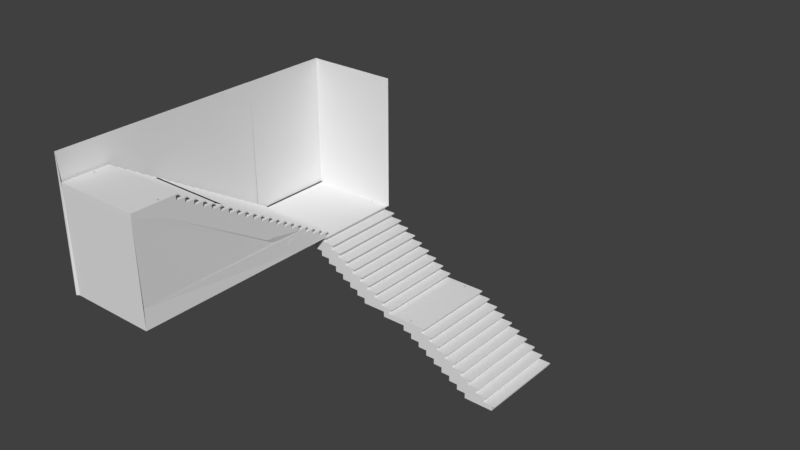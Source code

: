 # Source: Heidelberg_Treppenaufgang_halbiert.blend  (saved by Blender 2.79.7; exported with 4.5.12 LTS)
import bpy
from mathutils import Matrix  # noqa: F401  (used for matrix-valued properties, if any)

bpy.ops.wm.read_factory_settings(use_empty=True)
scene = bpy.context.scene
scene.name = 'Scene'

# ---- collections
col_collection_1 = bpy.data.collections.new('Collection 1'); scene.collection.children.link(col_collection_1)

# ---- materials (node trees are filled in below, after node groups)
mat_material = bpy.data.materials.new('Material')
mat_material.alpha_threshold = 0.0
mat_material.use_transparent_shadow = False
mat_material.roughness = 0.5
mat_material.line_color = (0.0, 0.0, 0.0, 1.0)

# ---- material node trees

# ---- world
world_world = bpy.data.worlds.new('World'); scene.world = world_world
world_world.color = (0.05088, 0.05088, 0.05088)
world_world.use_sun_shadow = False
world_world.sun_shadow_jitter_overblur = 0.0

# ---- meshes
me_cube = bpy.data.meshes.new('Cube')
me_cube.from_pydata([(0.5, 1.5, -0.09), (0.5, -1.5, -0.09), (-0.5, -1.5, -0.09), (-0.5, 1.5, -0.09), (-0.8, 1.5, 0.27), (-0.8, -1.5, 0.27), (-0.5, -1.5, 0.09), (-0.5, 1.5, 0.09), (-0.3167, -1.36, 0.27), (-0.2833, -1.36, 0.27), (0.5, 1.5, 0.054), (0.5, -1.5, 0.054), (-0.2833, 1.35, 0.27), (-0.3167, 1.35, 0.27), (0.3, 1.35, 0.27), (0.6, 1.5, 0.054), (0.6, 1.5, 0.09), (0.6, -1.5, 0.054), (0.6, -1.5, 0.09), (0.3, 1.4, 0.27), (-0.2833, -1.4, 0.27), (0.6, 1.4, 0.09), (-0.3167, -1.4, 0.27), (0.3, -1.5, 0.27), (0.3, -1.5, 0.234), (0.3, 1.5, 0.234), (0.2, -1.5, 0.234), (-0.01667, 1.4, 0.09), (0.01667, 1.4, 0.09), (-0.01667, -1.4, 0.09), (0.01667, -1.4, 0.09), (-0.2833, 1.4, 0.27), (0.3, 1.5, 0.27), (0.6, 1.35, 0.09), (0.01667, 1.35, 0.09), (-0.01667, 1.35, 0.09), (-0.3167, 1.4, 0.27), (0.2, 1.5, 0.234), (0.01667, -1.36, 0.09), (-0.01667, -1.36, 0.09), (0.2, 1.5, 0.09), (-0.8, 1.5, 0.09), (0.2, -1.5, 0.09), (-0.8, -1.5, 0.09), (-0.1, 1.5, 0.27), (-0.1, -1.5, 0.27), (-1.1, -1.5, 0.27), (-1.1, 1.5, 0.27), (-1.4, 1.5, 0.63), (-1.4, -1.5, 0.63), (-1.1, -1.5, 0.45), (-1.1, 1.5, 0.45), (-0.9167, -1.36, 0.63), (-0.8833, -1.36, 0.63), (-0.1, 1.5, 0.414), (-0.1, -1.5, 0.414), (-0.8833, 1.35, 0.63), (-0.9167, 1.35, 0.63), (-0.3, 1.35, 0.63), (-5.96e-08, 1.5, 0.414), (-5.96e-08, 1.5, 0.45), (-5.364e-07, -1.5, 0.414), (-5.96e-07, -1.5, 0.45), (-0.3, 1.4, 0.63), (-0.8833, -1.4, 0.63), (-2.384e-07, 1.4, 0.45), (-0.9167, -1.4, 0.63), (-0.3, -1.5, 0.63), (-0.3, -1.5, 0.594), (-0.3, 1.5, 0.594), (-0.4, -1.5, 0.594), (-0.6167, 1.4, 0.45), (-0.5833, 1.4, 0.45), (-0.6167, -1.4, 0.45), (-0.5833, -1.4, 0.45), (-0.8833, 1.4, 0.63), (-0.3, 1.5, 0.63), (-2.98e-07, 1.35, 0.45), (-0.5833, 1.35, 0.45), (-0.6167, 1.35, 0.45), (-0.9167, 1.4, 0.63), (-0.4, 1.5, 0.594), (-0.5833, -1.36, 0.45), (-0.6167, -1.36, 0.45), (-0.4, 1.5, 0.45), (-1.4, 1.5, 0.45), (-0.4, -1.5, 0.45), (-1.4, -1.5, 0.45), (-0.7, 1.5, 0.63), (-0.7, -1.5, 0.63), (-1.7, -1.5, 0.63), (-1.7, 1.5, 0.63), (-2.0, 1.5, 0.99), (-2.0, -1.5, 0.99), (-1.7, -1.5, 0.81), (-1.7, 1.5, 0.81), (-1.517, -1.36, 0.99), (-1.483, -1.36, 0.99), (-0.7, 1.5, 0.774), (-0.7, -1.5, 0.774), (-1.483, 1.35, 0.99), (-1.517, 1.35, 0.99), (-0.9, 1.35, 0.99), (-0.6, 1.5, 0.774), (-0.6, 1.5, 0.81), (-0.6, -1.5, 0.774), (-0.6, -1.5, 0.81), (-0.9, 1.4, 0.99), (-1.483, -1.4, 0.99), (-0.6, 1.4, 0.81), (-1.517, -1.4, 0.99), (-0.9, -1.5, 0.99), (-0.9, -1.5, 0.954), (-0.9, 1.5, 0.954), (-1.0, -1.5, 0.954), (-1.217, 1.4, 0.81), (-1.183, 1.4, 0.81), (-1.217, -1.4, 0.81), (-1.183, -1.4, 0.81), (-1.483, 1.4, 0.99), (-0.9, 1.5, 0.99), (-0.6, 1.35, 0.81), (-1.183, 1.35, 0.81), (-1.217, 1.35, 0.81), (-1.517, 1.4, 0.99), (-1.0, 1.5, 0.954), (-1.183, -1.36, 0.81), (-1.217, -1.36, 0.81), (-1.0, 1.5, 0.81), (-2.0, 1.5, 0.81), (-1.0, -1.5, 0.81), (-2.0, -1.5, 0.81), (-1.3, 1.5, 0.99), (-1.3, -1.5, 0.99), (-2.3, -1.5, 0.99), (-2.3, 1.5, 0.99), (-2.6, 1.5, 1.35), (-2.6, -1.5, 1.35), (-2.3, -1.5, 1.17), (-2.3, 1.5, 1.17), (-2.117, -1.36, 1.35), (-2.083, -1.36, 1.35), (-1.3, 1.5, 1.134), (-1.3, -1.5, 1.134), (-2.083, 1.35, 1.35), (-2.117, 1.35, 1.35), (-1.5, 1.35, 1.35), (-1.2, 1.5, 1.134), (-1.2, 1.5, 1.17), (-1.2, -1.5, 1.134), (-1.2, -1.5, 1.17), (-1.5, 1.4, 1.35), (-2.083, -1.4, 1.35), (-1.2, 1.4, 1.17), (-2.117, -1.4, 1.35), (-1.5, -1.5, 1.35), (-1.5, -1.5, 1.314), (-1.5, 1.5, 1.314), (-1.6, -1.5, 1.314), (-1.817, 1.4, 1.17), (-1.783, 1.4, 1.17), (-1.817, -1.4, 1.17), (-1.783, -1.4, 1.17), (-2.083, 1.4, 1.35), (-1.5, 1.5, 1.35), (-1.2, 1.35, 1.17), (-1.783, 1.35, 1.17), (-1.817, 1.35, 1.17), (-2.117, 1.4, 1.35), (-1.6, 1.5, 1.314), (-1.783, -1.36, 1.17), (-1.817, -1.36, 1.17), (-1.6, 1.5, 1.17), (-2.6, 1.5, 1.17), (-1.6, -1.5, 1.17), (-2.6, -1.5, 1.17), (-1.9, 1.5, 1.35), (-1.9, -1.5, 1.35), (-2.9, -1.5, 1.35), (-2.9, 1.5, 1.35), (-2.9, -1.5, 1.53), (-2.9, 1.5, 1.53), (-2.717, -1.36, 1.71), (-2.683, -1.36, 1.71), (-1.9, 1.5, 1.494), (-1.9, -1.5, 1.494), (-2.683, 1.35, 1.71), (-2.717, 1.35, 1.71), (-2.1, 1.35, 1.71), (-1.8, 1.5, 1.494), (-1.8, 1.5, 1.53), (-1.8, -1.5, 1.494), (-1.8, -1.5, 1.53), (-2.1, 1.4, 1.71), (-2.683, -1.4, 1.71), (-1.8, 1.4, 1.53), (-2.717, -1.4, 1.71), (-2.1, -1.5, 1.71), (-2.1, -1.5, 1.674), (-2.1, 1.5, 1.674), (-2.2, -1.5, 1.674), (-2.417, 1.4, 1.53), (-2.383, 1.4, 1.53), (-2.417, -1.4, 1.53), (-2.383, -1.4, 1.53), (-2.683, 1.4, 1.71), (-2.1, 1.5, 1.71), (-1.8, 1.35, 1.53), (-2.383, 1.35, 1.53), (-2.417, 1.35, 1.53), (-2.717, 1.4, 1.71), (-2.2, 1.5, 1.674), (-2.383, -1.36, 1.53), (-2.417, -1.36, 1.53), (-2.2, 1.5, 1.53), (-2.2, -1.5, 1.53), (-3.7, -1.5, 1.71), (-3.7, 1.5, 1.71), (-3.7, -1.5, 1.53), (-3.7, 1.5, 1.53), (-3.5, 1.5, 1.71), (-3.5, -1.5, 1.71), (-4.5, -1.5, 1.71), (-4.5, 1.5, 1.71), (-4.8, 1.5, 2.07), (-4.8, -1.5, 2.07), (-4.5, -1.5, 1.89), (-4.5, 1.5, 1.89), (-4.317, -1.36, 2.07), (-4.283, -1.36, 2.07), (-3.5, 1.5, 1.854), (-3.5, -1.5, 1.854), (-4.283, 1.35, 2.07), (-4.317, 1.35, 2.07), (-3.7, 1.35, 2.07), (-3.4, 1.5, 1.854), (-3.4, 1.5, 1.89), (-3.4, -1.5, 1.854), (-3.4, -1.5, 1.89), (-3.7, 1.4, 2.07), (-4.283, -1.4, 2.07), (-3.4, 1.4, 1.89), (-4.317, -1.4, 2.07), (-3.7, -1.5, 2.07), (-3.7, -1.5, 2.034), (-3.7, 1.5, 2.034), (-3.8, -1.5, 2.034), (-4.017, 1.4, 1.89), (-3.983, 1.4, 1.89), (-4.017, -1.4, 1.89), (-3.983, -1.4, 1.89), (-4.283, 1.4, 2.07), (-3.7, 1.5, 2.07), (-3.4, 1.35, 1.89), (-3.983, 1.35, 1.89), (-4.017, 1.35, 1.89), (-4.317, 1.4, 2.07), (-3.8, 1.5, 2.034), (-3.983, -1.36, 1.89), (-4.017, -1.36, 1.89), (-3.8, 1.5, 1.89), (-4.8, 1.5, 1.89), (-3.8, -1.5, 1.89), (-4.8, -1.5, 1.89), (-4.1, 1.5, 2.07), (-4.1, -1.5, 2.07), (-5.1, -1.5, 2.07), (-5.1, 1.5, 2.07), (-5.4, 1.5, 2.43), (-5.4, -1.5, 2.43), (-5.1, -1.5, 2.25), (-5.1, 1.5, 2.25), (-4.917, -1.36, 2.43), (-4.883, -1.36, 2.43), (-4.1, 1.5, 2.214), (-4.1, -1.5, 2.214), (-4.883, 1.35, 2.43), (-4.917, 1.35, 2.43), (-4.3, 1.35, 2.43), (-4.0, 1.5, 2.214), (-4.0, 1.5, 2.25), (-4.0, -1.5, 2.214), (-4.0, -1.5, 2.25), (-4.3, 1.4, 2.43), (-4.883, -1.4, 2.43), (-4.0, 1.4, 2.25), (-4.917, -1.4, 2.43), (-4.3, -1.5, 2.43), (-4.3, -1.5, 2.394), (-4.3, 1.5, 2.394), (-4.4, -1.5, 2.394), (-4.617, 1.4, 2.25), (-4.583, 1.4, 2.25), (-4.617, -1.4, 2.25), (-4.583, -1.4, 2.25), (-4.883, 1.4, 2.43), (-4.3, 1.5, 2.43), (-4.0, 1.35, 2.25), (-4.583, 1.35, 2.25), (-4.617, 1.35, 2.25), (-4.917, 1.4, 2.43), (-4.4, 1.5, 2.394), (-4.583, -1.36, 2.25), (-4.617, -1.36, 2.25), (-4.4, 1.5, 2.25), (-5.4, 1.5, 2.25), (-4.4, -1.5, 2.25), (-5.4, -1.5, 2.25), (-4.7, 1.5, 2.43), (-4.7, -1.5, 2.43), (-5.7, -1.5, 2.43), (-5.7, 1.5, 2.43), (-6.0, 1.5, 2.79), (-6.0, -1.5, 2.79), (-5.7, -1.5, 2.61), (-5.7, 1.5, 2.61), (-5.517, -1.36, 2.79), (-5.483, -1.36, 2.79), (-4.7, 1.5, 2.574), (-4.7, -1.5, 2.574), (-5.483, 1.35, 2.79), (-5.517, 1.35, 2.79), (-4.9, 1.35, 2.79), (-4.6, 1.5, 2.574), (-4.6, 1.5, 2.61), (-4.6, -1.5, 2.574), (-4.6, -1.5, 2.61), (-4.9, 1.4, 2.79), (-5.483, -1.4, 2.79), (-4.6, 1.4, 2.61), (-5.517, -1.4, 2.79), (-4.9, -1.5, 2.79), (-4.9, -1.5, 2.754), (-4.9, 1.5, 2.754), (-5.0, -1.5, 2.754), (-5.217, 1.4, 2.61), (-5.183, 1.4, 2.61), (-5.217, -1.4, 2.61), (-5.183, -1.4, 2.61), (-5.483, 1.4, 2.79), (-4.9, 1.5, 2.79), (-4.6, 1.35, 2.61), (-5.183, 1.35, 2.61), (-5.217, 1.35, 2.61), (-5.517, 1.4, 2.79), (-5.0, 1.5, 2.754), (-5.183, -1.36, 2.61), (-5.217, -1.36, 2.61), (-5.0, 1.5, 2.61), (-6.0, 1.5, 2.61), (-5.0, -1.5, 2.61), (-6.0, -1.5, 2.61), (-5.3, 1.5, 2.79), (-5.3, -1.5, 2.79), (-6.3, -1.5, 2.79), (-6.3, 1.5, 2.79), (-6.6, 1.5, 3.15), (-6.6, -1.5, 3.15), (-6.3, -1.5, 2.97), (-6.3, 1.5, 2.97), (-6.117, -1.36, 3.15), (-6.083, -1.36, 3.15), (-5.3, 1.5, 2.934), (-5.3, -1.5, 2.934), (-6.083, 1.35, 3.15), (-6.117, 1.35, 3.15), (-5.5, 1.35, 3.15), (-5.2, 1.5, 2.934), (-5.2, 1.5, 2.97), (-5.2, -1.5, 2.934), (-5.2, -1.5, 2.97), (-5.5, 1.4, 3.15), (-6.083, -1.4, 3.15), (-5.2, 1.4, 2.97), (-6.117, -1.4, 3.15), (-5.5, -1.5, 3.15), (-5.5, -1.5, 3.114), (-5.5, 1.5, 3.114), (-5.6, -1.5, 3.114), (-5.817, 1.4, 2.97), (-5.783, 1.4, 2.97), (-5.817, -1.4, 2.97), (-5.783, -1.4, 2.97), (-6.083, 1.4, 3.15), (-5.5, 1.5, 3.15), (-5.2, 1.35, 2.97), (-5.783, 1.35, 2.97), (-5.817, 1.35, 2.97), (-6.117, 1.4, 3.15), (-5.6, 1.5, 3.114), (-5.783, -1.36, 2.97), (-5.817, -1.36, 2.97), (-5.6, 1.5, 2.97), (-6.6, 1.5, 2.97), (-5.6, -1.5, 2.97), (-6.6, -1.5, 2.97), (-5.9, 1.5, 3.15), (-5.9, -1.5, 3.15), (-6.9, -1.5, 3.15), (-6.9, 1.5, 3.15), (-6.9, -1.5, 3.33), (-6.9, 1.5, 3.33), (-6.717, -1.36, 3.51), (-6.683, -1.36, 3.51), (-5.9, 1.5, 3.294), (-5.9, -1.5, 3.294), (-6.683, 1.35, 3.51), (-6.717, 1.35, 3.51), (-6.1, 1.35, 3.51), (-5.8, 1.5, 3.294), (-5.8, 1.5, 3.33), (-5.8, -1.5, 3.294), (-5.8, -1.5, 3.33), (-6.1, 1.4, 3.51), (-6.683, -1.4, 3.51), (-5.8, 1.4, 3.33), (-6.717, -1.4, 3.51), (-6.1, -1.5, 3.51), (-6.1, -1.5, 3.474), (-6.1, 1.5, 3.474), (-6.2, -1.5, 3.474), (-6.417, 1.4, 3.33), (-6.383, 1.4, 3.33), (-6.417, -1.4, 3.33), (-6.383, -1.4, 3.33), (-6.683, 1.4, 3.51), (-5.8, 1.35, 3.33), (-6.383, 1.35, 3.33), (-6.417, 1.35, 3.33), (-6.717, 1.4, 3.51), (-6.2, 1.5, 3.474), (-6.383, -1.36, 3.33), (-6.417, -1.36, 3.33), (-6.2, 1.5, 3.33), (-6.2, -1.5, 3.33), (-9.096, -1.5, 3.33), (-9.096, -1.5, 3.51), (-9.096, 1.5, 3.33), (-9.106, -1.491, 3.509), (-6.106, -1.491, 3.509), (-9.106, -2.791, 3.869), (-6.106, -2.791, 3.869), (-6.106, -2.491, 3.689), (-9.106, -2.491, 3.689), (-6.246, -2.307, 3.869), (-6.246, -2.274, 3.869), (-9.106, -1.491, 3.653), (-6.106, -1.491, 3.653), (-8.956, -2.274, 3.869), (-8.956, -2.307, 3.869), (-8.956, -1.691, 3.869), (-9.106, -1.391, 3.653), (-9.106, -1.391, 3.689), (-6.106, -1.391, 3.653), (-6.106, -1.391, 3.689), (-9.006, -1.691, 3.869), (-6.206, -2.274, 3.869), (-9.006, -1.391, 3.689), (-6.206, -2.307, 3.869), (-6.106, -1.691, 3.869), (-6.106, -1.691, 3.833), (-9.106, -1.691, 3.833), (-6.106, -1.791, 3.833), (-9.006, -2.007, 3.689), (-9.006, -1.974, 3.689), (-6.206, -2.007, 3.689), (-6.206, -1.974, 3.689), (-9.006, -2.274, 3.869), (-9.106, -1.691, 3.869), (-8.956, -1.391, 3.689), (-8.956, -1.974, 3.689), (-8.956, -2.007, 3.689), (-9.006, -2.307, 3.869), (-9.106, -1.791, 3.833), (-6.246, -1.974, 3.689), (-6.246, -2.007, 3.689), (-9.106, -1.791, 3.689), (-9.106, -2.791, 3.689), (-6.106, -1.791, 3.689), (-6.106, -2.791, 3.689), (-9.106, -2.091, 3.869), (-6.106, -2.091, 3.869), (-6.106, -3.091, 3.869), (-9.106, -3.091, 3.869), (-9.106, -3.391, 4.229), (-6.145, -3.391, 4.229), (-6.106, -3.091, 4.049), (-9.106, -3.091, 4.049), (-6.246, -2.907, 4.229), (-6.246, -2.874, 4.229), (-9.106, -2.091, 4.013), (-6.106, -2.091, 4.013), (-8.956, -2.874, 4.229), (-8.956, -2.907, 4.229), (-8.956, -2.291, 4.229), (-9.106, -1.991, 4.013), (-9.106, -1.991, 4.049), (-6.106, -1.991, 4.013), (-6.106, -1.991, 4.049), (-9.006, -2.291, 4.229), (-6.206, -2.874, 4.229), (-9.006, -1.991, 4.049), (-6.206, -2.907, 4.229), (-6.106, -2.291, 4.229), (-6.106, -2.291, 4.193), (-9.106, -2.291, 4.193), (-6.106, -2.391, 4.193), (-9.006, -2.607, 4.049), (-9.006, -2.574, 4.049), (-6.206, -2.607, 4.049), (-6.206, -2.574, 4.049), (-9.006, -2.874, 4.229), (-9.106, -2.291, 4.229), (-8.956, -1.991, 4.049), (-8.956, -2.574, 4.049), (-8.956, -2.607, 4.049), (-9.006, -2.907, 4.229), (-9.106, -2.391, 4.193), (-6.246, -2.574, 4.049), (-6.246, -2.607, 4.049), (-9.106, -2.391, 4.049), (-9.106, -3.391, 4.049), (-6.106, -2.391, 4.049), (-6.145, -3.391, 4.049), (-9.106, -2.691, 4.229), (-6.106, -2.691, 4.229), (-6.145, -3.691, 4.229), (-9.106, -3.691, 4.229), (-9.106, -3.991, 4.589), (-6.106, -3.991, 4.589), (-6.106, -3.691, 4.409), (-9.106, -3.691, 4.409), (-6.246, -3.507, 4.589), (-6.246, -3.474, 4.589), (-9.106, -2.691, 4.373), (-6.106, -2.691, 4.373), (-8.956, -3.474, 4.589), (-8.956, -3.507, 4.589), (-8.956, -2.891, 4.589), (-9.106, -2.591, 4.373), (-9.106, -2.591, 4.409), (-6.106, -2.591, 4.373), (-6.106, -2.591, 4.409), (-9.006, -2.891, 4.589), (-6.206, -3.474, 4.589), (-9.006, -2.591, 4.409), (-6.206, -3.507, 4.589), (-6.106, -2.891, 4.589), (-6.106, -2.891, 4.553), (-9.106, -2.891, 4.553), (-6.106, -2.991, 4.553), (-9.006, -3.207, 4.409), (-9.006, -3.174, 4.409), (-6.206, -3.207, 4.409), (-6.206, -3.174, 4.409), (-9.006, -3.474, 4.589), (-9.106, -2.891, 4.589), (-8.956, -2.591, 4.409), (-8.956, -3.174, 4.409), (-8.956, -3.207, 4.409), (-9.006, -3.507, 4.589), (-9.106, -2.991, 4.553), (-6.246, -3.174, 4.409), (-6.246, -3.207, 4.409), (-9.106, -2.991, 4.409), (-9.106, -3.991, 4.409), (-6.106, -2.991, 4.409), (-6.106, -3.991, 4.409), (-9.106, -3.291, 4.589), (-6.106, -3.291, 4.589), (-6.106, -4.291, 4.589), (-9.106, -4.291, 4.589), (-9.106, -4.591, 4.949), (-6.106, -4.591, 4.949), (-6.106, -4.291, 4.769), (-9.106, -4.291, 4.769), (-6.246, -4.107, 4.949), (-6.246, -4.074, 4.949), (-9.106, -3.291, 4.733), (-6.106, -3.291, 4.733), (-8.956, -4.074, 4.949), (-8.956, -4.107, 4.949), (-8.956, -3.491, 4.949), (-9.106, -3.191, 4.733), (-9.106, -3.191, 4.769), (-6.106, -3.191, 4.733), (-6.106, -3.191, 4.769), (-9.006, -3.491, 4.949), (-6.206, -4.074, 4.949), (-9.006, -3.191, 4.769), (-6.206, -4.107, 4.949), (-6.106, -3.491, 4.949), (-6.106, -3.491, 4.913), (-9.106, -3.491, 4.913), (-6.106, -3.591, 4.913), (-9.006, -3.807, 4.769), (-9.006, -3.774, 4.769), (-6.206, -3.807, 4.769), (-6.206, -3.774, 4.769), (-9.006, -4.074, 4.949), (-9.106, -3.491, 4.949), (-8.956, -3.191, 4.769), (-8.956, -3.774, 4.769), (-8.956, -3.807, 4.769), (-9.006, -4.107, 4.949), (-9.106, -3.591, 4.913), (-6.246, -3.774, 4.769), (-6.246, -3.807, 4.769), (-9.106, -3.591, 4.769), (-9.106, -4.591, 4.769), (-6.106, -3.591, 4.769), (-6.106, -4.591, 4.769), (-9.106, -3.891, 4.949), (-6.106, -3.891, 4.949), (-6.106, -4.891, 4.949), (-9.106, -4.891, 4.949), (-9.106, -5.191, 5.309), (-6.106, -5.191, 5.309), (-6.106, -4.891, 5.129), (-9.106, -4.891, 5.129), (-6.246, -4.707, 5.309), (-6.246, -4.674, 5.309), (-9.106, -3.891, 5.093), (-6.106, -3.891, 5.093), (-8.956, -4.674, 5.309), (-8.956, -4.707, 5.309), (-8.956, -4.091, 5.309), (-9.106, -3.791, 5.093), (-9.106, -3.791, 5.129), (-6.106, -3.791, 5.093), (-6.106, -3.791, 5.129), (-9.006, -4.091, 5.309), (-6.206, -4.674, 5.309), (-9.006, -3.791, 5.129), (-6.206, -4.707, 5.309), (-6.106, -4.091, 5.309), (-6.106, -4.091, 5.273), (-9.106, -4.091, 5.273), (-6.106, -4.191, 5.273), (-9.006, -4.407, 5.129), (-9.006, -4.374, 5.129), (-6.206, -4.407, 5.129), (-6.206, -4.374, 5.129), (-9.006, -4.674, 5.309), (-9.106, -4.091, 5.309), (-8.956, -3.791, 5.129), (-8.956, -4.374, 5.129), (-8.956, -4.407, 5.129), (-9.006, -4.707, 5.309), (-9.106, -4.191, 5.273), (-6.246, -4.374, 5.129), (-6.246, -4.407, 5.129), (-9.106, -4.191, 5.129), (-9.106, -5.191, 5.129), (-6.106, -4.191, 5.129), (-6.106, -5.191, 5.129), (-9.046, 1.498, 3.503), (-6.046, 1.498, 3.503), (-6.046, 2.498, 3.503), (-9.046, 2.498, 3.503), (-9.106, -4.491, 5.309), (-6.106, -4.491, 5.309), (-6.106, -5.491, 5.309), (-9.106, -5.491, 5.309), (-9.106, -5.791, 5.669), (-6.106, -5.791, 5.669), (-6.106, -5.491, 5.489), (-9.106, -5.491, 5.489), (-6.246, -5.307, 5.669), (-6.246, -5.274, 5.669), (-9.106, -4.491, 5.453), (-6.106, -4.491, 5.453), (-8.956, -5.274, 5.669), (-8.956, -5.307, 5.669), (-8.956, -4.691, 5.669), (-9.106, -4.391, 5.453), (-9.106, -4.391, 5.489), (-6.106, -4.391, 5.453), (-6.106, -4.391, 5.489), (-9.006, -4.691, 5.669), (-6.206, -5.274, 5.669), (-9.006, -4.391, 5.489), (-6.206, -5.307, 5.669), (-6.106, -4.691, 5.669), (-6.106, -4.691, 5.633), (-9.106, -4.691, 5.633), (-6.106, -4.791, 5.633), (-9.006, -5.007, 5.489), (-9.006, -4.974, 5.489), (-6.206, -5.007, 5.489), (-6.206, -4.974, 5.489), (-9.006, -5.274, 5.669), (-9.106, -4.691, 5.669), (-8.956, -4.391, 5.489), (-8.956, -4.974, 5.489), (-8.956, -5.007, 5.489), (-9.006, -5.307, 5.669), (-9.106, -4.791, 5.633), (-6.246, -4.974, 5.489), (-6.246, -5.007, 5.489), (-9.106, -4.791, 5.489), (-9.106, -5.791, 5.489), (-6.106, -4.791, 5.489), (-6.106, -5.791, 5.489), (-9.106, -5.091, 5.669), (-6.106, -5.091, 5.669), (-6.106, -6.091, 5.669), (-9.106, -6.091, 5.669), (-9.106, -6.391, 6.029), (-6.106, -6.391, 6.029), (-6.106, -6.091, 5.849), (-9.106, -6.091, 5.849), (-6.246, -5.907, 6.029), (-6.246, -5.874, 6.029), (-9.106, -5.091, 5.813), (-6.106, -5.091, 5.813), (-8.956, -5.874, 6.029), (-8.956, -5.907, 6.029), (-8.956, -5.291, 6.029), (-9.106, -4.991, 5.813), (-9.106, -4.991, 5.849), (-6.106, -4.991, 5.813), (-6.106, -4.991, 5.849), (-9.006, -5.291, 6.029), (-6.206, -5.874, 6.029), (-9.006, -4.991, 5.849), (-6.206, -5.907, 6.029), (-6.106, -5.291, 6.029), (-6.106, -5.291, 5.993), (-9.106, -5.291, 5.993), (-6.106, -5.391, 5.993), (-9.006, -5.607, 5.849), (-9.006, -5.574, 5.849), (-6.206, -5.607, 5.849), (-6.206, -5.574, 5.849), (-9.006, -5.874, 6.029), (-9.106, -5.291, 6.029), (-8.956, -4.991, 5.849), (-8.956, -5.574, 5.849), (-8.956, -5.607, 5.849), (-9.006, -5.907, 6.029), (-9.106, -5.391, 5.993), (-6.246, -5.574, 5.849), (-6.246, -5.607, 5.849), (-9.106, -5.391, 5.849), (-9.106, -6.391, 5.849), (-6.106, -5.391, 5.849), (-6.106, -6.391, 5.849), (-9.106, -5.691, 6.029), (-6.106, -5.691, 6.029), (-6.106, -6.691, 6.029), (-9.106, -6.691, 6.029), (-9.106, -6.991, 6.389), (-6.106, -6.991, 6.389), (-6.106, -6.691, 6.209), (-9.106, -6.691, 6.209), (-6.246, -6.507, 6.389), (-6.246, -6.474, 6.389), (-9.106, -5.691, 6.173), (-6.106, -5.691, 6.173), (-8.956, -6.474, 6.389), (-8.956, -6.507, 6.389), (-8.956, -5.891, 6.389), (-9.106, -5.591, 6.173), (-9.106, -5.591, 6.209), (-6.106, -5.591, 6.173), (-6.106, -5.591, 6.209), (-9.006, -5.891, 6.389), (-6.206, -6.474, 6.389), (-9.006, -5.591, 6.209), (-6.206, -6.507, 6.389), (-6.106, -5.891, 6.389), (-6.106, -5.891, 6.353), (-9.106, -5.891, 6.353), (-6.106, -5.991, 6.353), (-9.006, -6.207, 6.209), (-9.006, -6.174, 6.209), (-6.206, -6.207, 6.209), (-6.206, -6.174, 6.209), (-9.006, -6.474, 6.389), (-9.106, -5.891, 6.389), (-8.956, -5.591, 6.209), (-8.956, -6.174, 6.209), (-8.956, -6.207, 6.209), (-9.006, -6.507, 6.389), (-9.106, -5.991, 6.353), (-6.246, -6.174, 6.209), (-6.246, -6.207, 6.209), (-9.106, -5.991, 6.209), (-9.106, -6.991, 6.209), (-6.106, -5.991, 6.209), (-6.106, -6.991, 6.209), (-9.106, -6.291, 6.389), (-6.106, -6.291, 6.389), (-6.106, -7.291, 6.389), (-9.106, -7.291, 6.389), (-9.106, -7.591, 6.749), (-6.106, -7.591, 6.749), (-6.106, -7.291, 6.569), (-9.106, -7.291, 6.569), (-6.246, -7.107, 6.749), (-6.246, -7.074, 6.749), (-9.106, -6.291, 6.533), (-6.106, -6.291, 6.533), (-8.956, -7.074, 6.749), (-8.956, -7.107, 6.749), (-8.956, -6.491, 6.749), (-9.106, -6.191, 6.533), (-9.106, -6.191, 6.569), (-6.106, -6.191, 6.533), (-6.106, -6.191, 6.569), (-9.006, -6.491, 6.749), (-6.206, -7.074, 6.749), (-9.006, -6.191, 6.569), (-6.206, -7.107, 6.749), (-6.106, -6.491, 6.749), (-6.106, -6.491, 6.713), (-9.106, -6.491, 6.713), (-6.106, -6.591, 6.713), (-9.006, -6.807, 6.569), (-9.006, -6.774, 6.569), (-6.206, -6.807, 6.569), (-6.206, -6.774, 6.569), (-9.006, -7.074, 6.749), (-9.106, -6.491, 6.749), (-8.956, -6.191, 6.569), (-8.956, -6.774, 6.569), (-8.956, -6.807, 6.569), (-9.006, -7.107, 6.749), (-9.106, -6.591, 6.713), (-6.246, -6.774, 6.569), (-6.246, -6.807, 6.569), (-9.106, -6.591, 6.569), (-9.106, -7.591, 6.569), (-6.106, -6.591, 6.569), (-6.106, -7.591, 6.569), (-9.106, -6.891, 6.749), (-6.106, -6.891, 6.749), (-6.106, -7.891, 6.749), (-9.106, -7.891, 6.749), (-6.106, -7.891, 6.929), (-9.106, -7.891, 6.929), (-6.246, -7.707, 7.109), (-6.246, -7.674, 7.109), (-9.106, -6.891, 6.893), (-6.106, -6.891, 6.893), (-8.956, -7.674, 7.109), (-8.956, -7.707, 7.109), (-8.956, -7.091, 7.109), (-9.106, -6.791, 6.893), (-9.106, -6.791, 6.929), (-6.106, -6.791, 6.893), (-6.106, -6.791, 6.929), (-9.006, -7.091, 7.109), (-6.206, -7.674, 7.109), (-9.006, -6.791, 6.929), (-6.206, -7.707, 7.109), (-6.106, -7.091, 7.109), (-6.106, -7.091, 7.073), (-9.106, -7.091, 7.073), (-6.106, -7.191, 7.073), (-9.006, -7.407, 6.929), (-9.006, -7.374, 6.929), (-6.206, -7.407, 6.929), (-6.206, -7.374, 6.929), (-9.006, -7.674, 7.109), (-9.106, -7.091, 7.109), (-8.956, -6.791, 6.929), (-8.956, -7.374, 6.929), (-8.956, -7.407, 6.929), (-9.006, -7.707, 7.109), (-9.106, -7.191, 7.073), (-6.246, -7.374, 6.929), (-6.246, -7.407, 6.929), (-9.106, -7.191, 6.929), (-6.106, -7.191, 6.929), (-6.106, -8.691, 7.109), (-9.106, -8.691, 7.109), (-6.106, -8.691, 6.929), (-9.106, -8.691, 6.929), (-6.046, 2.798, 3.863), (-9.046, 2.798, 3.863), (-9.046, 2.498, 3.683), (-6.046, 2.498, 3.683), (-8.906, 2.315, 3.863), (-8.906, 2.281, 3.863), (-6.046, 1.498, 3.647), (-6.196, 2.281, 3.863), (-6.196, 2.315, 3.863), (-6.196, 1.698, 3.863), (-6.046, 1.398, 3.647), (-6.046, 1.398, 3.683), (-9.046, 1.398, 3.683), (-6.146, 1.698, 3.863), (-8.946, 2.281, 3.863), (-6.146, 1.398, 3.683), (-8.946, 2.315, 3.863), (-9.046, 1.698, 3.863), (-9.046, 1.698, 3.827), (-6.046, 1.698, 3.827), (-9.046, 1.798, 3.827), (-6.146, 2.015, 3.683), (-6.146, 1.981, 3.683), (-8.946, 2.015, 3.683), (-8.946, 1.981, 3.683), (-6.146, 2.281, 3.863), (-6.046, 1.698, 3.863), (-6.196, 1.398, 3.683), (-6.196, 1.981, 3.683), (-6.196, 2.015, 3.683), (-6.146, 2.315, 3.863), (-6.046, 1.798, 3.827), (-8.906, 1.981, 3.683), (-8.906, 2.015, 3.683), (-6.046, 1.798, 3.683), (-6.046, 2.798, 3.683), (-9.046, 1.798, 3.683), (-9.046, 2.798, 3.683), (-6.046, 2.098, 3.863), (-9.046, 2.098, 3.863), (-9.046, 3.098, 3.863), (-6.046, 3.098, 3.863), (-6.046, 3.398, 4.223), (-9.046, 3.398, 4.223), (-9.046, 3.098, 4.043), (-6.046, 3.098, 4.043), (-8.906, 2.915, 4.223), (-8.906, 2.881, 4.223), (-6.046, 2.098, 4.007), (-9.046, 2.098, 4.007), (-6.196, 2.881, 4.223), (-6.196, 2.915, 4.223), (-6.196, 2.298, 4.223), (-6.046, 1.998, 4.007), (-6.046, 1.998, 4.043), (-9.046, 1.998, 4.007), (-9.046, 1.998, 4.043), (-6.146, 2.298, 4.223), (-8.946, 2.881, 4.223), (-6.146, 1.998, 4.043), (-8.946, 2.915, 4.223), (-9.046, 2.298, 4.223), (-9.046, 2.298, 4.187), (-6.046, 2.298, 4.187), (-9.046, 2.398, 4.187), (-6.146, 2.615, 4.043), (-6.146, 2.581, 4.043), (-8.946, 2.615, 4.043), (-8.946, 2.581, 4.043), (-6.146, 2.881, 4.223), (-6.046, 2.298, 4.223), (-6.196, 1.998, 4.043), (-6.196, 2.581, 4.043), (-6.196, 2.615, 4.043), (-6.146, 2.915, 4.223), (-6.046, 2.398, 4.187), (-8.906, 2.581, 4.043), (-8.906, 2.615, 4.043), (-6.046, 2.398, 4.043), (-6.046, 3.398, 4.043), (-9.046, 2.398, 4.043), (-9.046, 3.398, 4.043), (-6.046, 2.698, 4.223), (-9.046, 2.698, 4.223), (-9.046, 3.698, 4.223), (-6.046, 3.698, 4.223), (-6.046, 3.998, 4.583), (-9.046, 3.998, 4.583), (-9.046, 3.698, 4.403), (-6.046, 3.698, 4.403), (-8.906, 3.515, 4.583), (-8.906, 3.481, 4.583), (-6.046, 2.698, 4.367), (-9.046, 2.698, 4.367), (-6.196, 3.481, 4.583), (-6.196, 3.515, 4.583), (-6.196, 2.898, 4.583), (-6.046, 2.598, 4.367), (-6.046, 2.598, 4.403), (-9.046, 2.598, 4.367), (-9.046, 2.598, 4.403), (-6.146, 2.898, 4.583), (-8.946, 3.481, 4.583), (-6.146, 2.598, 4.403), (-8.946, 3.515, 4.583), (-9.046, 2.898, 4.583), (-9.046, 2.898, 4.547), (-6.046, 2.898, 4.547), (-9.046, 2.998, 4.547), (-6.146, 3.215, 4.403), (-6.146, 3.181, 4.403), (-8.946, 3.215, 4.403), (-8.946, 3.181, 4.403), (-6.146, 3.481, 4.583), (-6.046, 2.898, 4.583), (-6.196, 2.598, 4.403), (-6.196, 3.181, 4.403), (-6.196, 3.215, 4.403), (-6.146, 3.515, 4.583), (-6.046, 2.998, 4.547), (-8.906, 3.181, 4.403), (-8.906, 3.215, 4.403), (-6.046, 2.998, 4.403), (-6.046, 3.998, 4.403), (-9.046, 2.998, 4.403), (-9.046, 3.998, 4.403), (-6.046, 3.298, 4.583), (-9.046, 3.298, 4.583), (-9.046, 4.298, 4.583), (-6.046, 4.298, 4.583), (-6.046, 4.598, 4.943), (-9.046, 4.598, 4.943), (-9.046, 4.298, 4.763), (-6.046, 4.298, 4.763), (-8.906, 4.115, 4.943), (-8.906, 4.081, 4.943), (-6.046, 3.298, 4.727), (-9.046, 3.298, 4.727), (-6.196, 4.081, 4.943), (-6.196, 4.115, 4.943), (-6.196, 3.498, 4.943), (-6.046, 3.198, 4.727), (-6.046, 3.198, 4.763), (-9.046, 3.198, 4.727), (-9.046, 3.198, 4.763), (-6.146, 3.498, 4.943), (-8.946, 4.081, 4.943), (-6.146, 3.198, 4.763), (-8.946, 4.115, 4.943), (-9.046, 3.498, 4.943), (-9.046, 3.498, 4.907), (-6.046, 3.498, 4.907), (-9.046, 3.598, 4.907), (-6.146, 3.815, 4.763), (-6.146, 3.781, 4.763), (-8.946, 3.815, 4.763), (-8.946, 3.781, 4.763), (-6.146, 4.081, 4.943), (-6.046, 3.498, 4.943), (-6.196, 3.198, 4.763), (-6.196, 3.781, 4.763), (-6.196, 3.815, 4.763), (-6.146, 4.115, 4.943), (-6.046, 3.598, 4.907), (-8.906, 3.781, 4.763), (-8.906, 3.815, 4.763), (-6.046, 3.598, 4.763), (-6.046, 4.598, 4.763), (-9.046, 3.598, 4.763), (-9.046, 4.598, 4.763), (-6.046, 3.898, 4.943), (-9.046, 3.898, 4.943), (-9.046, 4.898, 4.943), (-6.046, 4.898, 4.943), (-6.046, 5.198, 5.303), (-9.046, 5.198, 5.303), (-9.046, 4.898, 5.123), (-6.046, 4.898, 5.123), (-8.906, 4.715, 5.303), (-8.906, 4.681, 5.303), (-6.046, 3.898, 5.087), (-9.046, 3.898, 5.087), (-6.196, 4.681, 5.303), (-6.196, 4.715, 5.303), (-6.196, 4.098, 5.303), (-6.046, 3.798, 5.087), (-6.046, 3.798, 5.123), (-9.046, 3.798, 5.087), (-9.046, 3.798, 5.123), (-6.146, 4.098, 5.303), (-8.946, 4.681, 5.303), (-6.146, 3.798, 5.123), (-8.946, 4.715, 5.303), (-9.046, 4.098, 5.303), (-9.046, 4.098, 5.267), (-6.046, 4.098, 5.267), (-9.046, 4.198, 5.267), (-6.146, 4.415, 5.123), (-6.146, 4.381, 5.123), (-8.946, 4.415, 5.123), (-8.946, 4.381, 5.123), (-6.146, 4.681, 5.303), (-6.046, 4.098, 5.303), (-6.196, 3.798, 5.123), (-6.196, 4.381, 5.123), (-6.196, 4.415, 5.123), (-6.146, 4.715, 5.303), (-6.046, 4.198, 5.267), (-8.906, 4.381, 5.123), (-8.906, 4.415, 5.123), (-6.046, 4.198, 5.123), (-6.046, 5.198, 5.123), (-9.046, 4.198, 5.123), (-9.046, 5.198, 5.123), (-6.046, 4.498, 5.303), (-9.046, 4.498, 5.303), (-9.046, 5.498, 5.303), (-6.046, 5.498, 5.303), (-6.046, 5.798, 5.663), (-9.046, 5.798, 5.663), (-9.046, 5.498, 5.483), (-6.046, 5.498, 5.483), (-8.906, 5.315, 5.663), (-8.906, 5.281, 5.663), (-6.046, 4.498, 5.447), (-9.046, 4.498, 5.447), (-6.196, 5.281, 5.663), (-6.196, 5.315, 5.663), (-6.196, 4.698, 5.663), (-6.046, 4.398, 5.447), (-6.046, 4.398, 5.483), (-9.046, 4.398, 5.447), (-9.046, 4.398, 5.483), (-6.146, 4.698, 5.663), (-8.946, 5.281, 5.663), (-6.146, 4.398, 5.483), (-8.946, 5.315, 5.663), (-9.046, 4.698, 5.663), (-9.046, 4.698, 5.627), (-6.046, 4.698, 5.627), (-9.046, 4.798, 5.627), (-6.146, 5.015, 5.483), (-6.146, 4.981, 5.483), (-8.946, 5.015, 5.483), (-8.946, 4.981, 5.483), (-6.146, 5.281, 5.663), (-6.046, 4.698, 5.663), (-6.196, 4.398, 5.483), (-6.196, 4.981, 5.483), (-6.196, 5.015, 5.483), (-6.146, 5.315, 5.663), (-6.046, 4.798, 5.627), (-8.906, 4.981, 5.483), (-8.906, 5.015, 5.483), (-6.046, 4.798, 5.483), (-6.046, 5.798, 5.483), (-9.046, 4.798, 5.483), (-9.046, 5.798, 5.483), (-6.046, 5.098, 5.663), (-9.046, 5.098, 5.663), (-9.046, 6.098, 5.663), (-6.046, 6.098, 5.663), (-6.046, 6.398, 6.023), (-9.046, 6.398, 6.023), (-9.046, 6.098, 5.843), (-6.046, 6.098, 5.843), (-8.906, 5.915, 6.023), (-8.906, 5.881, 6.023), (-6.046, 5.098, 5.807), (-9.046, 5.098, 5.807), (-6.196, 5.881, 6.023), (-6.196, 5.915, 6.023), (-6.196, 5.298, 6.023), (-6.046, 4.998, 5.807), (-6.046, 4.998, 5.843), (-9.046, 4.998, 5.807), (-9.046, 4.998, 5.843), (-6.146, 5.298, 6.023), (-8.946, 5.881, 6.023), (-6.146, 4.998, 5.843), (-8.946, 5.915, 6.023), (-9.046, 5.298, 6.023), (-9.046, 5.298, 5.987), (-6.046, 5.298, 5.987), (-9.046, 5.398, 5.987), (-6.146, 5.615, 5.843), (-6.146, 5.581, 5.843), (-8.946, 5.615, 5.843), (-8.946, 5.581, 5.843), (-6.146, 5.881, 6.023), (-6.046, 5.298, 6.023), (-6.196, 4.998, 5.843), (-6.196, 5.581, 5.843), (-6.196, 5.615, 5.843), (-6.146, 5.915, 6.023), (-6.046, 5.398, 5.987), (-8.906, 5.581, 5.843), (-8.906, 5.615, 5.843), (-6.046, 5.398, 5.843), (-6.046, 6.398, 5.843), (-9.046, 5.398, 5.843), (-9.046, 6.398, 5.843), (-6.046, 5.698, 6.023), (-9.046, 5.698, 6.023), (-9.046, 6.698, 6.023), (-6.046, 6.698, 6.023), (-6.046, 6.998, 6.383), (-9.046, 6.998, 6.383), (-9.046, 6.698, 6.203), (-6.046, 6.698, 6.203), (-8.906, 6.515, 6.383), (-8.906, 6.481, 6.383), (-6.046, 5.698, 6.167), (-9.046, 5.698, 6.167), (-6.196, 6.481, 6.383), (-6.196, 6.515, 6.383), (-6.196, 5.898, 6.383), (-6.046, 5.598, 6.167), (-6.046, 5.598, 6.203), (-9.046, 5.598, 6.167), (-9.046, 5.598, 6.203), (-6.146, 5.898, 6.383), (-8.946, 6.481, 6.383), (-6.146, 5.598, 6.203), (-8.946, 6.515, 6.383), (-9.046, 5.898, 6.383), (-9.046, 5.898, 6.347), (-6.046, 5.898, 6.347), (-9.046, 5.998, 6.347), (-6.146, 6.215, 6.203), (-6.146, 6.181, 6.203), (-8.946, 6.215, 6.203), (-8.946, 6.181, 6.203), (-6.146, 6.481, 6.383), (-6.046, 5.898, 6.383), (-6.196, 5.598, 6.203), (-6.196, 6.181, 6.203), (-6.196, 6.215, 6.203), (-6.146, 6.515, 6.383), (-6.046, 5.998, 6.347), (-8.906, 6.181, 6.203), (-8.906, 6.215, 6.203), (-6.046, 5.998, 6.203), (-6.046, 6.998, 6.203), (-9.046, 5.998, 6.203), (-9.046, 6.998, 6.203), (-6.046, 6.298, 6.383), (-9.046, 6.298, 6.383), (-9.046, 7.298, 6.383), (-6.046, 7.298, 6.383), (-6.046, 7.598, 6.743), (-9.046, 7.598, 6.743), (-9.046, 7.298, 6.563), (-6.046, 7.298, 6.563), (-8.906, 7.115, 6.743), (-8.906, 7.081, 6.743), (-6.046, 6.298, 6.527), (-9.046, 6.298, 6.527), (-6.196, 7.081, 6.743), (-6.196, 7.115, 6.743), (-6.196, 6.498, 6.743), (-6.046, 6.198, 6.527), (-6.046, 6.198, 6.563), (-9.046, 6.198, 6.527), (-9.046, 6.198, 6.563), (-6.146, 6.498, 6.743), (-8.946, 7.081, 6.743), (-6.146, 6.198, 6.563), (-8.946, 7.115, 6.743), (-9.046, 6.498, 6.743), (-9.046, 6.498, 6.707), (-6.046, 6.498, 6.707), (-9.046, 6.598, 6.707), (-6.146, 6.815, 6.563), (-6.146, 6.781, 6.563), (-8.946, 6.815, 6.563), (-8.946, 6.781, 6.563), (-6.146, 7.081, 6.743), (-6.046, 6.498, 6.743), (-6.196, 6.198, 6.563), (-6.196, 6.781, 6.563), (-6.196, 6.815, 6.563), (-6.146, 7.115, 6.743), (-6.046, 6.598, 6.707), (-8.906, 6.781, 6.563), (-8.906, 6.815, 6.563), (-6.046, 6.598, 6.563), (-6.046, 7.598, 6.563), (-9.046, 6.598, 6.563), (-9.046, 7.598, 6.563), (-6.046, 6.898, 6.743), (-9.046, 6.898, 6.743), (-9.046, 7.898, 6.743), (-6.046, 7.898, 6.743), (-9.046, 7.898, 6.923), (-6.046, 7.898, 6.923), (-8.906, 7.715, 7.103), (-8.906, 7.681, 7.103), (-6.046, 6.898, 6.887), (-9.046, 6.898, 6.887), (-6.196, 7.681, 7.103), (-6.196, 7.715, 7.103), (-6.196, 7.098, 7.103), (-6.046, 6.798, 6.887), (-6.046, 6.798, 6.923), (-9.046, 6.798, 6.887), (-9.046, 6.798, 6.923), (-6.146, 7.098, 7.103), (-8.946, 7.681, 7.103), (-6.146, 6.798, 6.923), (-8.946, 7.715, 7.103), (-9.046, 7.098, 7.103), (-9.046, 7.098, 7.067), (-6.046, 7.098, 7.067), (-9.046, 7.198, 7.067), (-6.146, 7.415, 6.923), (-6.146, 7.381, 6.923), (-8.946, 7.415, 6.923), (-8.946, 7.381, 6.923), (-6.146, 7.681, 7.103), (-6.046, 7.098, 7.103), (-6.196, 6.798, 6.923), (-6.196, 7.381, 6.923), (-6.196, 7.415, 6.923), (-6.146, 7.715, 7.103), (-6.046, 7.198, 7.067), (-8.906, 7.381, 6.923), (-8.906, 7.415, 6.923), (-6.046, 7.198, 6.923), (-9.046, 7.198, 6.923), (-9.046, 8.698, 7.103), (-6.046, 8.698, 7.103), (-9.046, 8.698, 6.923), (-6.046, 8.698, 6.923), (-9.186, -1.5, 3.51), (-9.096, 8.697, 3.51), (-9.096, -8.687, 3.51), (-9.096, -2.892, 3.51), (-9.186, 1.5, 3.51), (-9.096, 2.475, 3.51), (-6.036, -2.892, 3.51), (-6.036, 2.475, 3.51), (-9.186, -1.5, 8.01), (-9.186, 1.5, 8.01), (-9.186, 8.7, 3.51), (-9.186, 8.7, 8.01), (-9.186, -8.7, 3.51), (-9.186, -8.7, 8.01), (-9.106, -2.491, 3.509), (-9.106, -8.642, 3.509), (-6.106, -2.491, 3.509), (-6.106, -8.642, 3.509), (-6.106, -2.491, 4.185), (-6.145, -8.642, 4.185), (-6.014, 1.5, 3.51), (-6.014, 8.7, 3.51), (-9.196, -1.644, 3.51), (-9.193, 1.5, 3.51), (-9.196, -1.644, 8.01), (-9.193, 1.5, 8.01), (-9.196, 8.7, 3.51), (-9.196, 8.7, 8.01), (-9.196, -8.7, 3.51), (-9.196, -8.7, 8.01), (-6.1, 1.5, 3.51), (-9.096, 1.5, 3.51), (-9.046, 1.498, 8.003), (-6.046, 1.498, 8.003), (-9.046, 1.508, 3.503), (-6.046, 1.508, 3.503), (-9.046, 1.508, 8.003), (-6.046, 1.508, 8.003), (-9.176, 1.5, 8.01), (-9.036, 1.508, 3.503), (-9.036, 1.508, 8.003), (-9.086, 1.5, 3.51), (-9.086, -1.5, 3.51), (-9.176, -1.5, 3.51), (-9.176, 1.5, 3.51), (-9.036, 1.498, 3.503), (-9.036, 1.498, 8.003), (-9.196, 1.5, 3.51), (-9.196, 1.5, 8.01), (-9.046, 1.508, 3.503), (-9.046, 1.508, 8.003), (-9.156, 1.5, 3.51), (-9.156, -1.5, 3.51), (-9.166, 1.5, 8.01), (-9.166, -1.5, 8.01), (-6.1, -1.52, 3.51), (-6.1, -1.52, 3.474), (-6.2, -1.52, 3.474), (-6.2, -1.52, 3.33), (-9.096, -1.52, 3.33), (-9.096, -1.52, 3.51)], [(446, 451), (1354, 1353), (1328, 443), (1352, 1358)], [(0, 1, 2, 3), (0, 3, 7, 16, 15, 10), (37, 26, 42, 40), (16, 7, 6, 18, 33, 38, 30, 29, 39, 35, 27, 28, 21), (4, 41, 43, 5), (14, 19, 31, 12, 13, 8, 9), (11, 10, 15, 17), (2, 1, 11, 17, 18, 6), (10, 11, 1, 0), (32, 4, 5, 23, 14, 9, 20, 22, 8, 13, 36, 31, 19), (43, 42, 26, 24, 23, 5), (40, 41, 4, 32, 25, 37), (33, 21, 28, 34, 35, 39, 38), (21, 33, 18, 17, 15, 16), (26, 37, 25, 24), (7, 3, 2, 6), (19, 14, 23, 24, 25, 32), (40, 42, 43, 41), (44, 45, 46, 47), (44, 47, 51, 60, 59, 54), (81, 70, 86, 84), (60, 51, 50, 62, 77, 82, 74, 73, 83, 79, 71, 72, 65), (48, 85, 87, 49), (58, 63, 75, 56, 57, 52, 53), (55, 54, 59, 61), (46, 45, 55, 61, 62, 50), (54, 55, 45, 44), (76, 48, 49, 67, 58, 53, 64, 66, 52, 57, 80, 75, 63), (87, 86, 70, 68, 67, 49), (84, 85, 48, 76, 69, 81), (77, 65, 72, 78, 79, 83, 82), (65, 77, 62, 61, 59, 60), (70, 81, 69, 68), (51, 47, 46, 50), (63, 58, 67, 68, 69, 76), (84, 86, 87, 85), (88, 89, 90, 91), (88, 91, 95, 104, 103, 98), (125, 114, 130, 128), (104, 95, 94, 106, 121, 126, 118, 117, 127, 123, 115, 116, 109), (92, 129, 131, 93), (102, 107, 119, 100, 101, 96, 97), (99, 98, 103, 105), (90, 89, 99, 105, 106, 94), (98, 99, 89, 88), (120, 92, 93, 111, 102, 97, 108, 110, 96, 101, 124, 119, 107), (131, 130, 114, 112, 111, 93), (128, 129, 92, 120, 113, 125), (121, 109, 116, 122, 123, 127, 126), (109, 121, 106, 105, 103, 104), (114, 125, 113, 112), (95, 91, 90, 94), (107, 102, 111, 112, 113, 120), (128, 130, 131, 129), (132, 133, 134, 135), (132, 135, 139, 148, 147, 142), (169, 158, 174, 172), (148, 139, 138, 150, 165, 170, 162, 161, 171, 167, 159, 160, 153), (136, 173, 175, 137), (146, 151, 163, 144, 145, 140, 141), (143, 142, 147, 149), (134, 133, 143, 149, 150, 138), (142, 143, 133, 132), (164, 136, 137, 155, 146, 141, 152, 154, 140, 145, 168, 163, 151), (175, 174, 158, 156, 155, 137), (172, 173, 136, 164, 157, 169), (165, 153, 160, 166, 167, 171, 170), (153, 165, 150, 149, 147, 148), (158, 169, 157, 156), (139, 135, 134, 138), (151, 146, 155, 156, 157, 164), (172, 174, 175, 173), (176, 177, 178, 179), (176, 179, 181, 190, 189, 184), (211, 200, 215, 214), (190, 181, 180, 192, 207, 212, 204, 203, 213, 209, 201, 202, 195), (188, 193, 205, 186, 187, 182, 183), (185, 184, 189, 191), (178, 177, 185, 191, 192, 180), (184, 185, 177, 176), (417, 436, 435, 434, 420, 418), (857, 876, 878, 875, 860, 858), (207, 195, 202, 208, 209, 213, 212), (195, 207, 192, 191, 189, 190), (200, 211, 199, 198), (181, 179, 178, 180), (193, 188, 197, 198, 199, 206), (217, 219, 218, 216), (220, 221, 222, 223), (220, 223, 227, 236, 235, 230), (257, 246, 262, 260), (236, 227, 226, 238, 253, 258, 250, 249, 259, 255, 247, 248, 241), (224, 261, 263, 225), (234, 239, 251, 232, 233, 228, 229), (231, 230, 235, 237), (222, 221, 231, 237, 238, 226), (230, 231, 221, 220), (252, 224, 225, 243, 234, 229, 240, 242, 228, 233, 256, 251, 239), (263, 262, 246, 244, 243, 225), (260, 261, 224, 252, 245, 257), (253, 241, 248, 254, 255, 259, 258), (241, 253, 238, 237, 235, 236), (246, 257, 245, 244), (227, 223, 222, 226), (239, 234, 243, 244, 245, 252), (260, 262, 263, 261), (264, 265, 266, 267), (264, 267, 271, 280, 279, 274), (301, 290, 306, 304), (280, 271, 270, 282, 297, 302, 294, 293, 303, 299, 291, 292, 285), (268, 305, 307, 269), (278, 283, 295, 276, 277, 272, 273), (275, 274, 279, 281), (266, 265, 275, 281, 282, 270), (274, 275, 265, 264), (296, 268, 269, 287, 278, 273, 284, 286, 272, 277, 300, 295, 283), (307, 306, 290, 288, 287, 269), (304, 305, 268, 296, 289, 301), (297, 285, 292, 298, 299, 303, 302), (285, 297, 282, 281, 279, 280), (290, 301, 289, 288), (271, 267, 266, 270), (283, 278, 287, 288, 289, 296), (304, 306, 307, 305), (308, 309, 310, 311), (308, 311, 315, 324, 323, 318), (345, 334, 350, 348), (324, 315, 314, 326, 341, 346, 338, 337, 347, 343, 335, 336, 329), (312, 349, 351, 313), (322, 327, 339, 320, 321, 316, 317), (319, 318, 323, 325), (310, 309, 319, 325, 326, 314), (318, 319, 309, 308), (340, 312, 313, 331, 322, 317, 328, 330, 316, 321, 344, 339, 327), (351, 350, 334, 332, 331, 313), (348, 349, 312, 340, 333, 345), (341, 329, 336, 342, 343, 347, 346), (329, 341, 326, 325, 323, 324), (334, 345, 333, 332), (315, 311, 310, 314), (327, 322, 331, 332, 333, 340), (348, 350, 351, 349), (352, 353, 354, 355), (352, 355, 359, 368, 367, 362), (389, 378, 394, 392), (368, 359, 358, 370, 385, 390, 382, 381, 391, 387, 379, 380, 373), (356, 393, 395, 357), (366, 371, 383, 364, 365, 360, 361), (363, 362, 367, 369), (354, 353, 363, 369, 370, 358), (362, 363, 353, 352), (384, 356, 357, 375, 366, 361, 372, 374, 360, 365, 388, 383, 371), (395, 394, 378, 376, 375, 357), (392, 393, 356, 384, 377, 389), (385, 373, 380, 386, 387, 391, 390), (373, 385, 370, 369, 367, 368), (378, 389, 377, 376), (359, 355, 354, 358), (371, 366, 375, 376, 377, 384), (392, 394, 395, 393), (396, 397, 398, 399), (396, 399, 401, 410, 409, 404), (430, 420, 434, 433), (410, 401, 400, 412, 426, 431, 424, 423, 432, 428, 421, 422, 415), (214, 215, 218, 219), (408, 413, 425, 406, 407, 402, 403), (405, 404, 409, 411), (398, 397, 405, 411, 412, 400), (404, 405, 397, 396), (433, 434, 435, 437), (206, 217, 216, 197, 188, 183, 194, 196, 182, 187, 210, 205, 193), (426, 415, 422, 427, 428, 432, 431), (415, 426, 412, 411, 409, 410), (420, 430, 419, 418), (401, 399, 398, 400), (413, 408, 417, 418, 419, 1344), (1345, 437, 435, 436), (1344, 1345, 436, 417, 408, 403, 414, 416, 402, 407, 429, 425, 413), (473, 462, 478, 476), (452, 443, 442, 454, 469, 474, 466, 465, 475, 471, 463, 464, 457), (440, 477, 479, 441), (450, 455, 467, 448, 449, 444, 445), (468, 440, 441, 459, 450, 445, 456, 458, 444, 449, 472, 467, 455), (479, 478, 462, 460, 459, 441), (476, 477, 440, 468, 461, 473), (469, 457, 464, 470, 471, 475, 474), (457, 469, 454, 453, 451, 452), (462, 473, 461, 460), (455, 450, 459, 460, 461, 468), (476, 478, 479, 477), (480, 481, 482, 483), (480, 483, 487, 496, 495, 490), (517, 506, 522, 520), (496, 487, 486, 498, 513, 518, 510, 509, 519, 515, 507, 508, 501), (484, 521, 523, 485), (494, 499, 511, 492, 493, 488, 489), (491, 490, 495, 497), (482, 481, 491, 497, 498, 486), (490, 491, 481, 480), (512, 484, 485, 503, 494, 489, 500, 502, 488, 493, 516, 511, 499), (523, 522, 506, 504, 503, 485), (520, 521, 484, 512, 505, 517), (513, 501, 508, 514, 515, 519, 518), (501, 513, 498, 497, 495, 496), (506, 517, 505, 504), (487, 483, 482, 486), (499, 494, 503, 504, 505, 512), (520, 522, 523, 521), (524, 525, 526, 527), (524, 527, 531, 540, 539, 534), (561, 550, 566, 564), (540, 531, 530, 542, 557, 562, 554, 553, 563, 559, 551, 552, 545), (528, 565, 567, 529), (538, 543, 555, 536, 537, 532, 533), (526, 525, 535, 541, 542, 530), (534, 535, 525, 524), (556, 528, 529, 547, 538, 533, 544, 546, 532, 537, 560, 555, 543), (567, 566, 550, 548, 547, 529), (564, 565, 528, 556, 549, 561), (557, 545, 552, 558, 559, 563, 562), (545, 557, 542, 541, 539, 540), (531, 527, 526, 530), (543, 538, 547, 548, 549, 556), (564, 566, 567, 565), (568, 569, 570, 571), (568, 571, 575, 584, 583, 578), (605, 594, 610, 608), (584, 575, 574, 586, 601, 606, 598, 597, 607, 603, 595, 596, 589), (572, 609, 611, 573), (582, 587, 599, 580, 581, 576, 577), (570, 569, 579, 585, 586, 574), (578, 579, 569, 568), (600, 572, 573, 591, 582, 577, 588, 590, 576, 581, 604, 599, 587), (611, 610, 594, 592, 591, 573), (608, 609, 572, 600, 593, 605), (601, 589, 596, 602, 603, 607, 606), (589, 601, 586, 585, 583, 584), (575, 571, 570, 574), (587, 582, 591, 592, 593, 600), (608, 610, 611, 609), (612, 613, 614, 615), (612, 615, 619, 628, 627, 622), (649, 638, 654, 652), (628, 619, 618, 630, 645, 650, 642, 641, 651, 647, 639, 640, 633), (626, 631, 643, 624, 625, 620, 621), (614, 613, 623, 629, 630, 618), (622, 623, 613, 612), (644, 616, 617, 635, 626, 621, 632, 634, 620, 625, 648, 643, 631), (655, 654, 638, 636, 635, 617), (645, 633, 640, 646, 647, 651, 650), (633, 645, 630, 629, 627, 628), (619, 615, 614, 618), (631, 626, 635, 636, 637, 644), (652, 654, 655, 653), (616, 653, 655, 617), (874, 875, 878, 879), (660, 661, 662, 663), (660, 663, 667, 676, 675, 670), (697, 686, 702, 700), (676, 667, 666, 678, 693, 698, 690, 689, 699, 695, 687, 688, 681), (664, 701, 703, 665), (674, 679, 691, 672, 673, 668, 669), (662, 661, 671, 677, 678, 666), (670, 671, 661, 660), (692, 664, 665, 683, 674, 669, 680, 682, 668, 673, 696, 691, 679), (703, 702, 686, 684, 683, 665), (700, 701, 664, 692, 685, 697), (693, 681, 688, 694, 695, 699, 698), (681, 693, 678, 677, 675, 676), (686, 697, 685, 684), (667, 663, 662, 666), (679, 674, 683, 684, 685, 692), (700, 702, 703, 701), (704, 705, 706, 707), (704, 707, 711, 720, 719, 714), (741, 730, 746, 744), (720, 711, 710, 722, 737, 742, 734, 733, 743, 739, 731, 732, 725), (708, 745, 747, 709), (718, 723, 735, 716, 717, 712, 713), (715, 714, 719, 721), (706, 705, 715, 721, 722, 710), (714, 715, 705, 704), (736, 708, 709, 727, 718, 713, 724, 726, 712, 717, 740, 735, 723), (747, 746, 730, 728, 727, 709), (744, 745, 708, 736, 729, 741), (737, 725, 732, 738, 739, 743, 742), (725, 737, 722, 721, 719, 720), (730, 741, 729, 728), (711, 707, 706, 710), (723, 718, 727, 728, 729, 736), (744, 746, 747, 745), (748, 749, 750, 751), (748, 751, 755, 764, 763, 758), (785, 774, 790, 788), (764, 755, 754, 766, 781, 786, 778, 777, 787, 783, 775, 776, 769), (752, 789, 791, 753), (762, 767, 779, 760, 761, 756, 757), (750, 749, 759, 765, 766, 754), (758, 759, 749, 748), (780, 752, 753, 771, 762, 757, 768, 770, 756, 761, 784, 779, 767), (791, 790, 774, 772, 771, 753), (781, 769, 776, 782, 783, 787, 786), (769, 781, 766, 765, 763, 764), (755, 751, 750, 754), (767, 762, 771, 772, 773, 780), (788, 790, 791, 789), (792, 793, 794, 795), (792, 795, 799, 808, 807, 802), (829, 818, 834, 832), (808, 799, 798, 810, 825, 830, 822, 821, 831, 827, 819, 820, 813), (796, 833, 835, 797), (806, 811, 823, 804, 805, 800, 801), (794, 793, 803, 809, 810, 798), (802, 803, 793, 792), (824, 796, 797, 815, 806, 801, 812, 814, 800, 805, 828, 823, 811), (835, 834, 818, 816, 815, 797), (832, 833, 796, 824, 817, 829), (825, 813, 820, 826, 827, 831, 830), (813, 825, 810, 809, 807, 808), (799, 795, 794, 798), (811, 806, 815, 816, 817, 824), (832, 834, 835, 833), (836, 837, 838, 839), (836, 839, 841, 850, 849, 844), (871, 860, 875, 874), (850, 841, 840, 852, 867, 872, 864, 863, 873, 869, 861, 862, 855), (433, 437, 1345, 1344, 419, 430), (848, 853, 865, 846, 847, 842, 843), (838, 837, 845, 851, 852, 840), (844, 845, 837, 836), (874, 879, 877, 866, 859, 871), (866, 877, 876, 857, 848, 843, 854, 856, 842, 847, 870, 865, 853), (867, 855, 862, 868, 869, 873, 872), (855, 867, 852, 851, 849, 850), (841, 839, 838, 840), (853, 848, 857, 858, 859, 866), (877, 879, 878, 876), (214, 219, 217, 206, 199, 211), (197, 216, 218, 215, 200, 198), (653, 616, 649, 652), (766, 781, 789, 752), (1345, 436, 1314, 1318), (1322, 1327, 1326, 1314), (1330, 1331, 1329, 1328), (1326, 1314, 1328, 1329), (1330, 1332, 1333, 1331), (1331, 878, 879, 1329), (797, 838, 835), (835, 794, 798), (753, 794, 791), (791, 750, 754), (709, 750, 747), (747, 706, 710), (665, 706, 703), (703, 662, 666), (662, 655, 617), (655, 614, 618), (573, 614, 611), (611, 570, 574), (529, 570, 567), (567, 526, 530), (526, 1333, 523, 485), (878, 838, 840), (838, 878, 1333, 526, 567, 570, 611, 614, 655, 662, 703, 706, 747, 750, 791, 794, 835), (1326, 1329, 879, 1327), (1367, 1368, 1366, 1365), (1338, 1336, 1342, 1343), (656, 657, 1347, 1346), (1337, 1339, 1350, 1348), (1348, 1350, 1351, 1349), (446, 447, 439, 438), (436, 1328, 1330, 417), (439, 447, 453, 454, 442, 1330), (1355, 1358, 1357, 1356), (1361, 1363, 1364, 1362), (1323, 1322, 1357, 1358), (1369, 1370, 1371, 1372, 1373, 1374)])
_uv = me_cube.uv_layers.new(name='UVMap')
_uv.uv.foreach_set('vector', [0.5545, 0.8905, 0.5516, 0.8905, 0.5526, 0.8861, 0.5539, 0.8864, 0.5545, 0.8905, 0.5539, 0.8864, 0.5551, 0.8827, 0.5573, 0.8877, 0.5568, 0.8885, 0.5566, 0.8881, 0.971, 0.5615, 0.6571, 0.5615, 0.6571, 0.5408, 0.971, 0.5408, 0.393, 0.8181, 0.3182, 0.8172, 0.3183, 0.7615, 0.3929, 0.7605, 0.3931, 0.8153, 0.3515, 0.7636, 0.3515, 0.7628, 0.3489, 0.7629, 0.3489, 0.7636, 0.3489, 0.8149, 0.3488, 0.8158, 0.3515, 0.8159, 0.393, 0.8162, 0.6782, 0.8812, 0.6782, 0.8848, 0.6478, 0.8848, 0.6478, 0.8812, 0.393, 0.9312, 0.393, 0.9322, 0.3515, 0.9318, 0.3515, 0.9308, 0.3489, 0.9308, 0.3489, 0.8796, 0.3515, 0.8796, 0.51, 0.8622, 0.5878, 0.8622, 0.5878, 0.8674, 0.51, 0.8674, 0.5526, 0.8861, 0.5516, 0.8905, 0.5494, 0.8864, 0.5491, 0.8868, 0.5487, 0.8855, 0.5522, 0.8811, 0.6567, 0.5615, 0.3428, 0.5615, 0.3428, 0.5408, 0.6567, 0.5408, 0.393, 0.9341, 0.3182, 0.9332, 0.3183, 0.8775, 0.3929, 0.8764, 0.393, 0.9312, 0.3515, 0.8796, 0.3515, 0.8788, 0.3489, 0.8788, 0.3489, 0.8796, 0.3489, 0.9308, 0.3488, 0.9317, 0.3515, 0.9318, 0.393, 0.9322, 0.5526, 0.8766, 0.5516, 0.881, 0.5494, 0.8769, 0.5491, 0.8773, 0.5487, 0.876, 0.5522, 0.8716, 0.5545, 0.881, 0.5539, 0.8769, 0.5551, 0.8732, 0.5573, 0.8782, 0.5568, 0.879, 0.5566, 0.8786, 0.3931, 0.8153, 0.393, 0.8162, 0.3515, 0.8159, 0.3515, 0.8149, 0.3489, 0.8149, 0.3489, 0.7636, 0.3515, 0.7636, 0.393, 0.8162, 0.3931, 0.8153, 0.3929, 0.7605, 0.4074, 0.7605, 0.4074, 0.8182, 0.393, 0.8181, 0.51, 0.8569, 0.5878, 0.8569, 0.5878, 0.8621, 0.51, 0.8621, 0.662, 0.885, 0.662, 0.8886, 0.6317, 0.8886, 0.6317, 0.885, 0.393, 0.9322, 0.393, 0.9312, 0.3929, 0.8764, 0.4074, 0.8764, 0.4074, 0.9341, 0.393, 0.9341, 0.5545, 0.881, 0.5516, 0.881, 0.5526, 0.8766, 0.5539, 0.8769, 0.5802, 0.8665, 0.5773, 0.8665, 0.5783, 0.8621, 0.5796, 0.8624, 0.5802, 0.8665, 0.5796, 0.8624, 0.5808, 0.8587, 0.583, 0.8637, 0.5825, 0.8645, 0.5823, 0.8641, 0.6567, 0.5822, 0.3428, 0.5822, 0.3428, 0.5615, 0.6567, 0.5615, 0.393, 0.8762, 0.3182, 0.8753, 0.3183, 0.8196, 0.3929, 0.8186, 0.393, 0.8734, 0.3515, 0.8217, 0.3515, 0.8209, 0.3489, 0.821, 0.3489, 0.8217, 0.3489, 0.8729, 0.3488, 0.8739, 0.3515, 0.8739, 0.393, 0.8743, 0.662, 0.8887, 0.662, 0.8924, 0.6317, 0.8924, 0.6317, 0.8887, 0.214, 0.8154, 0.214, 0.8163, 0.1724, 0.8159, 0.1723, 0.8149, 0.1697, 0.8149, 0.1698, 0.7637, 0.1723, 0.7637, 0.51, 0.8781, 0.5878, 0.8781, 0.5878, 0.8833, 0.51, 0.8833, 0.5783, 0.8621, 0.5773, 0.8665, 0.5751, 0.8624, 0.5747, 0.8628, 0.5743, 0.8615, 0.5779, 0.8571, 0.971, 0.5822, 0.6571, 0.5822, 0.6571, 0.5615, 0.971, 0.5615, 0.214, 0.8182, 0.1391, 0.8172, 0.1393, 0.7616, 0.2139, 0.7605, 0.214, 0.8154, 0.1723, 0.7637, 0.1724, 0.7629, 0.1697, 0.763, 0.1698, 0.7637, 0.1697, 0.8149, 0.1697, 0.8158, 0.1724, 0.8159, 0.214, 0.8163, 0.587, 0.8621, 0.586, 0.8665, 0.5838, 0.8624, 0.5835, 0.8628, 0.5831, 0.8615, 0.5866, 0.8571, 0.589, 0.8665, 0.5884, 0.8624, 0.5895, 0.8587, 0.5917, 0.8637, 0.5913, 0.8645, 0.5911, 0.8641, 0.393, 0.8734, 0.393, 0.8743, 0.3515, 0.8739, 0.3515, 0.873, 0.3489, 0.8729, 0.3489, 0.8217, 0.3515, 0.8217, 0.393, 0.8743, 0.393, 0.8734, 0.3929, 0.8186, 0.4074, 0.8186, 0.4074, 0.8763, 0.393, 0.8762, 0.51, 0.8834, 0.5878, 0.8834, 0.5878, 0.8886, 0.51, 0.8886, 0.6315, 0.8887, 0.6315, 0.8924, 0.6012, 0.8924, 0.6012, 0.8887, 0.214, 0.8163, 0.214, 0.8154, 0.2139, 0.7605, 0.2284, 0.7605, 0.2284, 0.8183, 0.214, 0.8182, 0.589, 0.8665, 0.586, 0.8665, 0.587, 0.8621, 0.5884, 0.8624, 0.5794, 0.8839, 0.5764, 0.8839, 0.5774, 0.8795, 0.5788, 0.8798, 0.5794, 0.8839, 0.5788, 0.8798, 0.5799, 0.8761, 0.5821, 0.8811, 0.5817, 0.8819, 0.5815, 0.8815, 0.6534, 0.5596, 0.3314, 0.5596, 0.3314, 0.5396, 0.6534, 0.5396, 0.3035, 0.9341, 0.2286, 0.9332, 0.2288, 0.8775, 0.3034, 0.8764, 0.3035, 0.9312, 0.262, 0.8796, 0.262, 0.8788, 0.2593, 0.8789, 0.2594, 0.8796, 0.2594, 0.9308, 0.2593, 0.9318, 0.262, 0.9318, 0.3035, 0.9322, 0.5887, 0.8761, 0.5875, 0.8798, 0.5862, 0.8795, 0.5857, 0.8745, 0.3035, 0.8734, 0.3035, 0.8743, 0.262, 0.874, 0.2619, 0.873, 0.2594, 0.873, 0.2593, 0.8218, 0.2619, 0.8218, 0.51, 0.8675, 0.5878, 0.8675, 0.5878, 0.8727, 0.51, 0.8727, 0.5774, 0.8795, 0.5764, 0.8839, 0.5742, 0.8798, 0.5739, 0.8802, 0.5735, 0.8789, 0.577, 0.8745, 0.3424, 0.5615, 0.02851, 0.5615, 0.02851, 0.5408, 0.3424, 0.5408, 0.3035, 0.8763, 0.2286, 0.8754, 0.2288, 0.8197, 0.3034, 0.8186, 0.3035, 0.8734, 0.2619, 0.8218, 0.2619, 0.821, 0.2593, 0.821, 0.2593, 0.8218, 0.2594, 0.873, 0.2593, 0.8739, 0.262, 0.874, 0.3035, 0.8743, 0.5862, 0.8795, 0.5851, 0.8839, 0.5829, 0.8798, 0.5826, 0.8802, 0.5822, 0.8789, 0.5857, 0.8745, 0.5881, 0.8839, 0.5875, 0.8798, 0.5887, 0.8761, 0.5909, 0.8811, 0.5904, 0.8819, 0.5902, 0.8815, 0.3035, 0.9312, 0.3035, 0.9322, 0.262, 0.9318, 0.262, 0.9308, 0.2594, 0.9308, 0.2594, 0.8796, 0.262, 0.8796, 0.3035, 0.9322, 0.3035, 0.9312, 0.3034, 0.8764, 0.3179, 0.8764, 0.3179, 0.9342, 0.3035, 0.9341, 0.51, 0.8887, 0.5878, 0.8887, 0.5878, 0.8939, 0.51, 0.8939, 0.6315, 0.885, 0.6315, 0.8886, 0.6012, 0.8886, 0.6012, 0.885, 0.3035, 0.8743, 0.3035, 0.8734, 0.3034, 0.8186, 0.3179, 0.8186, 0.3179, 0.8763, 0.3035, 0.8763, 0.5881, 0.8839, 0.5851, 0.8839, 0.5862, 0.8795, 0.5875, 0.8798, 0.5881, 0.8934, 0.5851, 0.8934, 0.5862, 0.889, 0.5875, 0.8893, 0.5881, 0.8934, 0.5875, 0.8893, 0.5887, 0.8856, 0.5909, 0.8906, 0.5904, 0.8914, 0.5902, 0.891, 0.6534, 0.5796, 0.3314, 0.5796, 0.3314, 0.5596, 0.6534, 0.5596, 0.1245, 0.8763, 0.04965, 0.8752, 0.04979, 0.8196, 0.1244, 0.8186, 0.1245, 0.8734, 0.08293, 0.8217, 0.08295, 0.8209, 0.08031, 0.821, 0.08035, 0.8217, 0.08027, 0.8729, 0.0802, 0.8738, 0.08287, 0.8739, 0.1245, 0.8744, 0.5551, 0.8922, 0.5539, 0.8959, 0.5526, 0.8956, 0.5522, 0.8906, 0.3035, 0.8153, 0.3035, 0.8163, 0.262, 0.8159, 0.2619, 0.8149, 0.2594, 0.8149, 0.2593, 0.7637, 0.2619, 0.7637, 0.51, 0.8516, 0.5878, 0.8516, 0.5878, 0.8568, 0.51, 0.8568, 0.5862, 0.889, 0.5851, 0.8934, 0.5829, 0.8893, 0.5826, 0.8897, 0.5822, 0.8884, 0.5857, 0.884, 0.331, 0.5596, 0.009027, 0.5596, 0.009027, 0.5396, 0.331, 0.5396, 0.3035, 0.8182, 0.2287, 0.8173, 0.2288, 0.7616, 0.3034, 0.7605, 0.3035, 0.8153, 0.2619, 0.7637, 0.2619, 0.7629, 0.2593, 0.763, 0.2593, 0.7637, 0.2594, 0.8149, 0.2593, 0.8159, 0.262, 0.8159, 0.3035, 0.8163, 0.5526, 0.8956, 0.5516, 0.9, 0.5494, 0.8959, 0.5491, 0.8963, 0.5487, 0.895, 0.5522, 0.8906, 0.5545, 0.9, 0.5539, 0.8959, 0.5551, 0.8922, 0.5573, 0.8972, 0.5568, 0.898, 0.5566, 0.8976, 0.1245, 0.8734, 0.1245, 0.8744, 0.08287, 0.8739, 0.08284, 0.8729, 0.08027, 0.8729, 0.08035, 0.8217, 0.08293, 0.8217, 0.1245, 0.8744, 0.1245, 0.8734, 0.1244, 0.8186, 0.1389, 0.8186, 0.1389, 0.8763, 0.1245, 0.8763, 0.51, 0.8728, 0.5878, 0.8728, 0.5878, 0.878, 0.51, 0.878, 0.5887, 0.8856, 0.5875, 0.8893, 0.5862, 0.889, 0.5857, 0.884, 0.3035, 0.8163, 0.3035, 0.8153, 0.3034, 0.7605, 0.3179, 0.7605, 0.3179, 0.8182, 0.3035, 0.8182, 0.5545, 0.9, 0.5516, 0.9, 0.5526, 0.8956, 0.5539, 0.8959, 0.5706, 0.8934, 0.5677, 0.8934, 0.5687, 0.889, 0.57, 0.8893, 0.5706, 0.8934, 0.57, 0.8893, 0.5712, 0.8856, 0.5734, 0.8906, 0.5729, 0.8914, 0.5727, 0.891, 0.331, 0.5796, 0.009027, 0.5796, 0.009027, 0.5596, 0.331, 0.5596, 0.214, 0.8763, 0.1391, 0.8752, 0.1393, 0.8196, 0.2139, 0.8186, 0.214, 0.8734, 0.1724, 0.8217, 0.1724, 0.8209, 0.1698, 0.821, 0.1698, 0.8217, 0.1698, 0.8729, 0.1697, 0.8738, 0.1724, 0.8739, 0.214, 0.8744, 0.1252, 0.8149, 0.1252, 0.8158, 0.08663, 0.8161, 0.08658, 0.8152, 0.08403, 0.8151, 0.08352, 0.7637, 0.08619, 0.7637, 0.51, 0.8463, 0.5878, 0.8463, 0.5878, 0.8514, 0.51, 0.8514, 0.5687, 0.889, 0.5677, 0.8934, 0.5655, 0.8893, 0.5651, 0.8897, 0.5647, 0.8884, 0.5683, 0.884, 0.9758, 0.5596, 0.6538, 0.5596, 0.6538, 0.5396, 0.9758, 0.5396, 0.5647, 0.8851, 0.5647, 0.9001, 0.5621, 0.9001, 0.5621, 0.8856, 0.5642, 0.8856, 0.5642, 0.8851, 0.5587, 0.914, 0.5587, 0.9166, 0.5562, 0.9166, 0.5562, 0.9141, 0.5582, 0.9141, 0.5582, 0.914, 0.214, 0.8734, 0.214, 0.8744, 0.1724, 0.8739, 0.1723, 0.8729, 0.1698, 0.8729, 0.1698, 0.8217, 0.1724, 0.8217, 0.214, 0.8744, 0.214, 0.8734, 0.2139, 0.8186, 0.2284, 0.8186, 0.2284, 0.8763, 0.214, 0.8763, 0.588, 0.7666, 0.6657, 0.7666, 0.6657, 0.7718, 0.588, 0.7718, 0.5712, 0.8856, 0.57, 0.8893, 0.5687, 0.889, 0.5683, 0.884, 0.1252, 0.8158, 0.1252, 0.8149, 0.1248, 0.7614, 0.1389, 0.7614, 0.1389, 0.8176, 0.1252, 0.8176, 0.662, 0.8925, 0.662, 0.8961, 0.6317, 0.8961, 0.6317, 0.8925, 0.5647, 0.8733, 0.5647, 0.8792, 0.5624, 0.8771, 0.5626, 0.8745, 0.5647, 0.8733, 0.5626, 0.8745, 0.5608, 0.8721, 0.5633, 0.8678, 0.5637, 0.8687, 0.5634, 0.8691, 0.6674, 0.5924, 0.3405, 0.5924, 0.3405, 0.5649, 0.6674, 0.5649, 0.7222, 0.9382, 0.6495, 0.937, 0.6497, 0.8695, 0.7221, 0.8682, 0.7223, 0.9348, 0.6819, 0.872, 0.6819, 0.8711, 0.6793, 0.8711, 0.6793, 0.872, 0.6793, 0.9342, 0.6792, 0.9353, 0.6818, 0.9354, 0.7222, 0.9359, 0.6315, 0.8962, 0.6315, 0.8999, 0.6012, 0.8999, 0.6012, 0.8962, 0.6068, 0.944, 0.6067, 0.9451, 0.5663, 0.9446, 0.5663, 0.9434, 0.5638, 0.9434, 0.5638, 0.8813, 0.5664, 0.8812, 0.51, 0.8038, 0.5878, 0.8038, 0.5878, 0.809, 0.51, 0.809, 0.5624, 0.8771, 0.5647, 0.8792, 0.5626, 0.8836, 0.5628, 0.8842, 0.5622, 0.885, 0.5599, 0.878, 0.34, 0.5924, 0.0131, 0.5924, 0.0131, 0.5649, 0.34, 0.5649, 0.6067, 0.9475, 0.534, 0.9462, 0.5342, 0.8787, 0.6066, 0.8775, 0.6068, 0.944, 0.5664, 0.8812, 0.5664, 0.8803, 0.5638, 0.8804, 0.5638, 0.8813, 0.5638, 0.9434, 0.5637, 0.9445, 0.5663, 0.9446, 0.6067, 0.9451, 0.5672, 0.8665, 0.5694, 0.8686, 0.5674, 0.8729, 0.5676, 0.8736, 0.567, 0.8744, 0.5647, 0.8673, 0.5694, 0.8626, 0.5674, 0.8638, 0.5656, 0.8615, 0.5681, 0.8571, 0.5685, 0.858, 0.5682, 0.8584, 0.7223, 0.9348, 0.7222, 0.9359, 0.6818, 0.9354, 0.6818, 0.9342, 0.6793, 0.9342, 0.6793, 0.872, 0.6819, 0.872, 0.7222, 0.9359, 0.7223, 0.9348, 0.7221, 0.8682, 0.7362, 0.8682, 0.7362, 0.9383, 0.7222, 0.9382, 0.51, 0.894, 0.5878, 0.894, 0.5878, 0.8992, 0.51, 0.8992, 0.6315, 0.8925, 0.6315, 0.8961, 0.6012, 0.8961, 0.6012, 0.8925, 0.6067, 0.9451, 0.6068, 0.944, 0.6066, 0.8775, 0.6207, 0.8774, 0.6207, 0.9475, 0.6067, 0.9475, 0.5694, 0.8626, 0.5694, 0.8686, 0.5672, 0.8665, 0.5674, 0.8638, 0.5742, 0.8626, 0.5742, 0.8686, 0.572, 0.8665, 0.5722, 0.8638, 0.5742, 0.8626, 0.5722, 0.8638, 0.5704, 0.8615, 0.5729, 0.8571, 0.5733, 0.858, 0.573, 0.8584, 0.34, 0.5649, 0.0131, 0.5649, 0.0131, 0.5373, 0.34, 0.5373, 0.7222, 0.868, 0.6495, 0.8667, 0.6497, 0.7992, 0.7221, 0.798, 0.7223, 0.8645, 0.6819, 0.8018, 0.6819, 0.8009, 0.6793, 0.8009, 0.6793, 0.8018, 0.6793, 0.864, 0.6792, 0.8651, 0.6818, 0.8651, 0.7222, 0.8657, 0.5799, 0.8856, 0.5788, 0.8893, 0.5774, 0.889, 0.577, 0.884, 0.7223, 0.7943, 0.7222, 0.7955, 0.6818, 0.7949, 0.6818, 0.7937, 0.6793, 0.7937, 0.6793, 0.7316, 0.6819, 0.7316, 0.51, 0.8091, 0.5878, 0.8091, 0.5878, 0.8143, 0.51, 0.8143, 0.572, 0.8665, 0.5742, 0.8686, 0.5722, 0.8729, 0.5724, 0.8736, 0.5718, 0.8744, 0.5695, 0.8673, 0.6674, 0.5649, 0.3405, 0.5649, 0.3405, 0.5373, 0.6674, 0.5373, 0.7222, 0.7978, 0.6495, 0.7965, 0.6497, 0.729, 0.7221, 0.7278, 0.7223, 0.7943, 0.6819, 0.7316, 0.6819, 0.7306, 0.6793, 0.7307, 0.6793, 0.7316, 0.6793, 0.7937, 0.6792, 0.7949, 0.6818, 0.7949, 0.7222, 0.7955, 0.5774, 0.889, 0.5764, 0.8934, 0.5742, 0.8893, 0.5739, 0.8897, 0.5735, 0.8884, 0.577, 0.884, 0.5794, 0.8934, 0.5788, 0.8893, 0.5799, 0.8856, 0.5821, 0.8906, 0.5817, 0.8914, 0.5815, 0.891, 0.7223, 0.8645, 0.7222, 0.8657, 0.6818, 0.8651, 0.6818, 0.8639, 0.6793, 0.864, 0.6793, 0.8018, 0.6819, 0.8018, 0.7222, 0.8657, 0.7223, 0.8645, 0.7221, 0.798, 0.7362, 0.798, 0.7362, 0.8681, 0.7222, 0.868, 0.51, 0.7985, 0.5878, 0.7985, 0.5878, 0.8036, 0.51, 0.8036, 0.5704, 0.8615, 0.5722, 0.8638, 0.572, 0.8665, 0.5695, 0.8673, 0.7222, 0.7955, 0.7223, 0.7943, 0.7221, 0.7278, 0.7362, 0.7278, 0.7362, 0.7979, 0.7222, 0.7978, 0.5794, 0.8934, 0.5764, 0.8934, 0.5774, 0.889, 0.5788, 0.8893, 0.5706, 0.8839, 0.5677, 0.8839, 0.5687, 0.8795, 0.57, 0.8798, 0.5706, 0.8839, 0.57, 0.8798, 0.5712, 0.8761, 0.5734, 0.8811, 0.5729, 0.8819, 0.5727, 0.8815, 0.6064, 0.5591, 0.3316, 0.5591, 0.3316, 0.5377, 0.6064, 0.5377, 0.8092, 0.7978, 0.7365, 0.7965, 0.7366, 0.729, 0.8091, 0.7278, 0.8092, 0.7943, 0.7688, 0.7316, 0.7688, 0.7306, 0.7663, 0.7307, 0.7663, 0.7316, 0.7662, 0.7937, 0.7662, 0.7949, 0.7688, 0.7949, 0.8092, 0.7955, 0.6334, 0.8348, 0.6334, 0.8385, 0.603, 0.8385, 0.603, 0.8348, 0.6068, 0.8738, 0.6067, 0.8749, 0.5663, 0.8744, 0.5663, 0.8732, 0.5638, 0.8732, 0.5638, 0.811, 0.5664, 0.811, 0.51, 0.8303, 0.5878, 0.8303, 0.5878, 0.8355, 0.51, 0.8355, 0.5687, 0.8795, 0.5677, 0.8839, 0.5655, 0.8798, 0.5651, 0.8802, 0.5647, 0.8789, 0.5683, 0.8745, 0.9947, 0.5649, 0.6678, 0.5649, 0.6678, 0.5373, 0.9947, 0.5373, 0.6067, 0.8772, 0.534, 0.876, 0.5342, 0.8085, 0.6066, 0.8072, 0.6068, 0.8738, 0.5664, 0.811, 0.5664, 0.8101, 0.5638, 0.8101, 0.5638, 0.811, 0.5638, 0.8732, 0.5637, 0.8743, 0.5663, 0.8744, 0.6067, 0.8749, 0.603, 0.8962, 0.603, 0.9012, 0.601, 0.9012, 0.601, 0.9017, 0.6005, 0.9017, 0.6005, 0.8962, 0.6055, 0.9012, 0.6055, 0.8962, 0.608, 0.8962, 0.608, 0.9017, 0.6075, 0.9017, 0.6075, 0.9012, 0.8092, 0.7943, 0.8092, 0.7955, 0.7688, 0.7949, 0.7687, 0.7937, 0.7662, 0.7937, 0.7663, 0.7316, 0.7688, 0.7316, 0.8092, 0.7955, 0.8092, 0.7943, 0.8091, 0.7278, 0.8232, 0.7278, 0.8232, 0.7979, 0.8092, 0.7978, 0.51, 0.8409, 0.5878, 0.8409, 0.5878, 0.8461, 0.51, 0.8461, 0.5712, 0.8761, 0.57, 0.8798, 0.5687, 0.8795, 0.5683, 0.8745, 0.6067, 0.8749, 0.6068, 0.8738, 0.6066, 0.8072, 0.6207, 0.8072, 0.6207, 0.8773, 0.6067, 0.8772, 0.6334, 0.8587, 0.603, 0.8587, 0.603, 0.8385, 0.6334, 0.8385, 0.6334, 0.8347, 0.603, 0.8347, 0.603, 0.8145, 0.6334, 0.8145, 0.6043, 0.8635, 0.6018, 0.8635, 0.6018, 0.8585, 0.6045, 0.8585, 0.6045, 0.8595, 0.6043, 0.8595, 0.3312, 0.5804, 0.05639, 0.5804, 0.05639, 0.5591, 0.3312, 0.5591, 0.8092, 0.9382, 0.7365, 0.937, 0.7366, 0.8695, 0.8091, 0.8682, 0.8092, 0.9348, 0.7688, 0.872, 0.7688, 0.8711, 0.7663, 0.8711, 0.7663, 0.872, 0.7662, 0.9342, 0.7662, 0.9353, 0.7688, 0.9354, 0.8092, 0.9359, 0.6351, 0.7822, 0.6351, 0.7858, 0.6048, 0.7858, 0.6048, 0.7822, 0.5198, 0.8738, 0.5198, 0.8749, 0.4793, 0.8744, 0.4793, 0.8732, 0.4768, 0.8732, 0.4769, 0.811, 0.4794, 0.811, 0.51, 0.8356, 0.5878, 0.8356, 0.5878, 0.8408, 0.51, 0.8408, 0.6018, 0.8685, 0.6043, 0.8685, 0.6043, 0.8725, 0.6045, 0.8725, 0.6045, 0.8735, 0.6018, 0.8735, 0.3312, 0.5591, 0.05639, 0.5591, 0.05639, 0.5377, 0.3312, 0.5377, 0.5198, 0.8772, 0.4471, 0.876, 0.4472, 0.8085, 0.5197, 0.8072, 0.5198, 0.8738, 0.4794, 0.811, 0.4794, 0.8101, 0.4769, 0.8101, 0.4769, 0.811, 0.4768, 0.8732, 0.4767, 0.8743, 0.4793, 0.8744, 0.5198, 0.8749, 0.5596, 0.9102, 0.5621, 0.9102, 0.5621, 0.9142, 0.5624, 0.9142, 0.5624, 0.9152, 0.5596, 0.9152, 0.5621, 0.9052, 0.5596, 0.9052, 0.5596, 0.9002, 0.5624, 0.9002, 0.5624, 0.9012, 0.5621, 0.9012, 0.8092, 0.9348, 0.8092, 0.9359, 0.7688, 0.9354, 0.7687, 0.9342, 0.7662, 0.9342, 0.7663, 0.872, 0.7688, 0.872, 0.8092, 0.9359, 0.8092, 0.9348, 0.8091, 0.8682, 0.8232, 0.8682, 0.8232, 0.9383, 0.8092, 0.9382, 0.51, 0.825, 0.5878, 0.825, 0.5878, 0.8302, 0.51, 0.8302, 0.6334, 0.8109, 0.6334, 0.8145, 0.603, 0.8145, 0.603, 0.8109, 0.5198, 0.8749, 0.5198, 0.8738, 0.5197, 0.8072, 0.5338, 0.8072, 0.5338, 0.8773, 0.5198, 0.8772, 0.6351, 0.8061, 0.6048, 0.8061, 0.6048, 0.7858, 0.6351, 0.7858, 0.6029, 0.8347, 0.5726, 0.8347, 0.5726, 0.8145, 0.6029, 0.8145, 0.6058, 0.9068, 0.6058, 0.9018, 0.6083, 0.9018, 0.6083, 0.9073, 0.6078, 0.9073, 0.6078, 0.9068, 0.6064, 0.5804, 0.3316, 0.5804, 0.3316, 0.5591, 0.6064, 0.5591, 0.8092, 0.868, 0.7365, 0.8667, 0.7366, 0.7992, 0.8091, 0.798, 0.8092, 0.8645, 0.7688, 0.8018, 0.7688, 0.8009, 0.7663, 0.8009, 0.7663, 0.8018, 0.7662, 0.864, 0.7662, 0.8651, 0.7688, 0.8651, 0.8092, 0.8657, 0.5545, 0.8654, 0.5522, 0.8696, 0.5509, 0.8633, 0.552, 0.8617, 0.6339, 0.803, 0.6338, 0.8043, 0.5903, 0.8025, 0.5904, 0.801, 0.5873, 0.8007, 0.5868, 0.733, 0.5899, 0.7326, 0.51, 0.8197, 0.5878, 0.8197, 0.5878, 0.8249, 0.51, 0.8249, 0.6033, 0.9018, 0.6033, 0.9068, 0.6013, 0.9068, 0.6013, 0.9073, 0.6008, 0.9073, 0.6008, 0.9018, 0.8816, 0.5591, 0.6067, 0.5591, 0.6067, 0.5377, 0.8816, 0.5377, 0.5596, 0.8856, 0.5621, 0.8856, 0.5621, 0.9001, 0.5596, 0.9001, 0.1252, 0.8176, 0.01498, 0.8185, 0.01645, 0.7605, 0.1248, 0.7614, 0.1252, 0.8149, 0.08619, 0.7637, 0.08622, 0.7629, 0.08349, 0.7629, 0.08352, 0.7637, 0.08403, 0.8151, 0.084, 0.8161, 0.08663, 0.8161, 0.1252, 0.8158, 0.8092, 0.8645, 0.8092, 0.8657, 0.7688, 0.8651, 0.7687, 0.8639, 0.7662, 0.864, 0.7663, 0.8018, 0.7688, 0.8018, 0.8092, 0.8657, 0.8092, 0.8645, 0.8091, 0.798, 0.8232, 0.798, 0.8232, 0.8681, 0.8092, 0.868, 0.51, 0.8144, 0.5878, 0.8144, 0.5878, 0.8196, 0.51, 0.8196, 0.6029, 0.8109, 0.6029, 0.8145, 0.5726, 0.8145, 0.5726, 0.8109, 0.6338, 0.8043, 0.6339, 0.803, 0.6333, 0.7278, 0.6493, 0.7278, 0.6493, 0.8071, 0.6338, 0.8068, 0.6348, 0.8063, 0.6348, 0.8099, 0.6048, 0.8098, 0.6048, 0.8062, 0.6338, 0.8068, 0.4486, 0.7989, 0.4471, 0.7331, 0.6333, 0.7278, 0.6339, 0.803, 0.5899, 0.7326, 0.5899, 0.7315, 0.5867, 0.7316, 0.5868, 0.733, 0.5873, 0.8007, 0.5872, 0.8024, 0.5903, 0.8025, 0.6338, 0.8043, 0.3368, 0.5676, 0.6614, 0.5676, 0.6614, 0.5743, 0.3368, 0.5743, 0.4528, 0.8165, 0.4522, 0.7995, 0.5671, 0.7995, 0.567, 0.8168, 0.4588, 0.8164, 0.5608, 0.8077, 0.5626, 0.8077, 0.5626, 0.8071, 0.5608, 0.8071, 0.4589, 0.8069, 0.4567, 0.807, 0.4567, 0.8075, 0.4568, 0.8164, 0.5916, 0.9086, 0.5916, 0.9034, 0.5984, 0.9037, 0.5995, 0.9086, 0.574, 0.8164, 0.5719, 0.8164, 0.5719, 0.8075, 0.5741, 0.8076, 0.5741, 0.8069, 0.676, 0.8071, 0.6759, 0.8077, 0.5679, 0.8165, 0.5674, 0.7995, 0.6823, 0.7995, 0.6822, 0.8168, 0.574, 0.8164, 0.6759, 0.8077, 0.6778, 0.8077, 0.6778, 0.8071, 0.676, 0.8071, 0.5741, 0.8069, 0.5718, 0.807, 0.5719, 0.8075, 0.5719, 0.8164, 0.5984, 0.9037, 0.5989, 0.9022, 0.6003, 0.9062, 0.6004, 0.9061, 0.6007, 0.9074, 0.5995, 0.9086, 0.5939, 0.8701, 0.5838, 0.8701, 0.5838, 0.8665, 0.595, 0.8665, 0.595, 0.8672, 0.5939, 0.8672, 0.4588, 0.8164, 0.4568, 0.8164, 0.4567, 0.8075, 0.4589, 0.8076, 0.4589, 0.8069, 0.5608, 0.8071, 0.5608, 0.8077, 0.4568, 0.8164, 0.4588, 0.8164, 0.567, 0.8168, 0.567, 0.8252, 0.4528, 0.8252, 0.4528, 0.8165, 0.0, 0.0, 1.0, 0.0, 1.0, 1.0, 0.0, 1.0, 0.5719, 0.8164, 0.574, 0.8164, 0.6822, 0.8168, 0.6822, 0.8252, 0.568, 0.8252, 0.5679, 0.8165, 0.5917, 0.9018, 0.5989, 0.9022, 0.5984, 0.9037, 0.5916, 0.9034, 0.5918, 0.8597, 0.599, 0.8601, 0.5986, 0.8616, 0.5918, 0.8613, 0.6762, 0.8571, 0.6661, 0.8571, 0.6661, 0.8535, 0.6772, 0.8535, 0.6772, 0.8542, 0.6762, 0.8542, 0.3368, 0.5609, 0.6614, 0.5609, 0.6614, 0.5676, 0.3368, 0.5676, 0.5678, 0.8681, 0.5674, 0.8512, 0.6822, 0.8512, 0.6821, 0.8684, 0.5739, 0.868, 0.6759, 0.8594, 0.6777, 0.8593, 0.6777, 0.8588, 0.6759, 0.8587, 0.574, 0.8585, 0.5718, 0.8586, 0.5718, 0.8591, 0.5718, 0.868, 0.5487, 0.9139, 0.5487, 0.9086, 0.5554, 0.909, 0.5565, 0.9139, 0.5739, 0.8939, 0.5718, 0.8939, 0.5718, 0.885, 0.5741, 0.885, 0.574, 0.8844, 0.6759, 0.8845, 0.6759, 0.8852, 0.5878, 0.7558, 0.51, 0.7558, 0.51, 0.7507, 0.5878, 0.7507, 0.5986, 0.8616, 0.599, 0.8601, 0.6004, 0.8642, 0.6005, 0.864, 0.6009, 0.8654, 0.5997, 0.8665, 0.01122, 0.5475, 0.3358, 0.5475, 0.3358, 0.5542, 0.01122, 0.5542, 0.5678, 0.8939, 0.5674, 0.877, 0.6822, 0.877, 0.6821, 0.8942, 0.5739, 0.8939, 0.6759, 0.8852, 0.6777, 0.8852, 0.6777, 0.8846, 0.6759, 0.8845, 0.574, 0.8844, 0.5718, 0.8844, 0.5718, 0.885, 0.5718, 0.8939, 0.5554, 0.909, 0.5559, 0.9075, 0.5573, 0.9115, 0.5574, 0.9114, 0.5577, 0.9127, 0.5565, 0.9139, 0.5939, 0.8626, 0.5838, 0.8626, 0.5838, 0.859, 0.595, 0.859, 0.595, 0.8597, 0.5939, 0.8597, 0.5739, 0.868, 0.5718, 0.868, 0.5718, 0.8591, 0.5741, 0.8592, 0.574, 0.8585, 0.6759, 0.8587, 0.6759, 0.8594, 0.5718, 0.868, 0.5739, 0.868, 0.6821, 0.8684, 0.6821, 0.8768, 0.5678, 0.8768, 0.5678, 0.8681, 0.5878, 0.7824, 0.51, 0.7824, 0.51, 0.7772, 0.5878, 0.7772, 0.5918, 0.8665, 0.5918, 0.8613, 0.5986, 0.8616, 0.5997, 0.8665, 0.5718, 0.8939, 0.5739, 0.8939, 0.6821, 0.8942, 0.6821, 0.9026, 0.5678, 0.9026, 0.5678, 0.8939, 0.5487, 0.907, 0.5559, 0.9075, 0.5554, 0.909, 0.5487, 0.9086, 0.603, 0.8608, 0.6334, 0.8608, 0.6334, 0.8811, 0.603, 0.8811, 0.603, 0.8608, 0.603, 0.8811, 0.6012, 0.8811, 0.6012, 0.8588, 0.6016, 0.8588, 0.6016, 0.8608, 0.01122, 0.5542, 0.3358, 0.5542, 0.3358, 0.5609, 0.01122, 0.5609, 0.6827, 0.7648, 0.6823, 0.7479, 0.7971, 0.7479, 0.797, 0.7651, 0.6888, 0.7648, 0.7908, 0.7561, 0.7926, 0.7561, 0.7926, 0.7555, 0.7908, 0.7554, 0.6889, 0.7553, 0.6867, 0.7553, 0.6867, 0.7559, 0.6867, 0.7648, 0.5825, 0.9165, 0.5825, 0.9115, 0.59, 0.9115, 0.59, 0.9165, 0.4588, 0.9455, 0.4567, 0.9455, 0.4567, 0.9366, 0.459, 0.9367, 0.4589, 0.936, 0.5608, 0.9362, 0.5608, 0.9368, 0.6806, 0.7907, 0.6882, 0.7907, 0.6882, 0.7929, 0.6889, 0.7929, 0.6889, 0.7935, 0.6806, 0.7935, 0.6624, 0.5542, 0.987, 0.5542, 0.987, 0.5609, 0.6624, 0.5609, 0.4527, 0.9455, 0.4523, 0.9286, 0.5671, 0.9286, 0.567, 0.9458, 0.4588, 0.9455, 0.5608, 0.9368, 0.5626, 0.9368, 0.5626, 0.9362, 0.5608, 0.9362, 0.4589, 0.936, 0.4567, 0.9361, 0.4567, 0.9366, 0.4567, 0.9455, 0.6783, 0.7935, 0.6859, 0.7935, 0.6859, 0.7956, 0.6866, 0.7956, 0.6866, 0.7962, 0.6783, 0.7962, 0.6353, 0.8145, 0.6353, 0.8347, 0.6335, 0.8347, 0.6335, 0.8125, 0.6339, 0.8125, 0.6339, 0.8145, 0.6888, 0.7648, 0.6867, 0.7648, 0.6867, 0.7559, 0.6889, 0.7559, 0.6889, 0.7553, 0.7908, 0.7554, 0.7908, 0.7561, 0.6867, 0.7648, 0.6888, 0.7648, 0.797, 0.7651, 0.797, 0.7736, 0.6827, 0.7735, 0.6827, 0.7648, 0.5914, 0.9017, 0.5914, 0.8964, 0.5982, 0.8968, 0.5992, 0.9017, 0.4567, 0.9455, 0.4588, 0.9455, 0.567, 0.9458, 0.567, 0.9543, 0.4527, 0.9543, 0.4527, 0.9455, 0.6353, 0.8145, 0.6656, 0.8145, 0.6656, 0.8347, 0.6353, 0.8347, 0.5523, 0.8189, 0.6089, 0.8189, 0.6089, 0.8756, 0.5523, 0.8756, 0.5939, 0.8776, 0.5838, 0.8776, 0.5838, 0.874, 0.595, 0.874, 0.595, 0.8747, 0.5939, 0.8747, 0.3368, 0.5408, 0.6614, 0.5408, 0.6614, 0.5474, 0.3368, 0.5474, 0.4527, 0.9197, 0.4523, 0.9028, 0.5671, 0.9028, 0.567, 0.92, 0.4588, 0.9197, 0.5608, 0.911, 0.5626, 0.911, 0.5626, 0.9104, 0.5608, 0.9103, 0.4589, 0.9102, 0.4567, 0.9102, 0.4567, 0.9108, 0.4567, 0.9197, 0.5995, 0.9165, 0.5995, 0.9115, 0.607, 0.9115, 0.607, 0.9165, 0.574, 0.7906, 0.5719, 0.7906, 0.5719, 0.7817, 0.5741, 0.7817, 0.5741, 0.7811, 0.676, 0.7813, 0.6759, 0.7819, 0.6761, 0.7962, 0.6836, 0.7962, 0.6836, 0.7984, 0.6844, 0.7984, 0.6844, 0.7989, 0.6761, 0.7989, 0.3368, 0.5542, 0.6614, 0.5542, 0.6614, 0.5609, 0.3368, 0.5609, 0.5679, 0.7906, 0.5674, 0.7737, 0.6823, 0.7737, 0.6822, 0.7909, 0.574, 0.7906, 0.6759, 0.7819, 0.6778, 0.7819, 0.6778, 0.7813, 0.676, 0.7813, 0.5741, 0.7811, 0.5718, 0.7812, 0.5719, 0.7817, 0.5719, 0.7906, 0.6738, 0.7989, 0.6814, 0.7989, 0.6814, 0.8011, 0.6821, 0.8011, 0.6821, 0.8016, 0.6738, 0.8016, 0.5827, 0.8776, 0.5726, 0.8776, 0.5726, 0.874, 0.5837, 0.874, 0.5837, 0.8747, 0.5827, 0.8747, 0.4588, 0.9197, 0.4567, 0.9197, 0.4567, 0.9108, 0.459, 0.9108, 0.4589, 0.9102, 0.5608, 0.9103, 0.5608, 0.911, 0.4567, 0.9197, 0.4588, 0.9197, 0.567, 0.92, 0.567, 0.9285, 0.4527, 0.9284, 0.4527, 0.9197, 0.5998, 0.889, 0.5998, 0.884, 0.6073, 0.884, 0.6073, 0.889, 0.5719, 0.7906, 0.574, 0.7906, 0.6822, 0.7909, 0.6822, 0.7994, 0.568, 0.7994, 0.5679, 0.7906, 0.5523, 0.8189, 0.6089, 0.8189, 0.6089, 0.8756, 0.5523, 0.8756, 0.5523, 0.8189, 0.6089, 0.8189, 0.6089, 0.8756, 0.5523, 0.8756, 0.5827, 0.8664, 0.5726, 0.8664, 0.5726, 0.8627, 0.5837, 0.8627, 0.5837, 0.8634, 0.5827, 0.8634, 0.3368, 0.5475, 0.6614, 0.5475, 0.6614, 0.5542, 0.3368, 0.5542, 0.6829, 0.9197, 0.6825, 0.9028, 0.7973, 0.9028, 0.7972, 0.92, 0.689, 0.9197, 0.791, 0.911, 0.7928, 0.911, 0.7928, 0.9104, 0.791, 0.9103, 0.6891, 0.9102, 0.6869, 0.9102, 0.6869, 0.9108, 0.6869, 0.9197, 0.5737, 0.7648, 0.5717, 0.7648, 0.5716, 0.7559, 0.5738, 0.7559, 0.5738, 0.7553, 0.6757, 0.7554, 0.6757, 0.7561, 0.6715, 0.8016, 0.6791, 0.8016, 0.6791, 0.8038, 0.6798, 0.8038, 0.6798, 0.8043, 0.6715, 0.8044, 0.6624, 0.5609, 0.987, 0.5609, 0.987, 0.5676, 0.6624, 0.5676, 0.5676, 0.7648, 0.5671, 0.7479, 0.682, 0.7479, 0.6819, 0.7651, 0.5737, 0.7648, 0.6757, 0.7561, 0.6775, 0.7561, 0.6775, 0.7555, 0.6757, 0.7554, 0.5738, 0.7553, 0.5716, 0.7554, 0.5716, 0.7559, 0.5717, 0.7648, 0.6693, 0.8044, 0.6768, 0.8043, 0.6768, 0.8065, 0.6776, 0.8065, 0.6776, 0.8071, 0.6693, 0.8071, 0.689, 0.9197, 0.6869, 0.9197, 0.6869, 0.9108, 0.6891, 0.9108, 0.6891, 0.9102, 0.791, 0.9103, 0.791, 0.911, 0.6869, 0.9197, 0.689, 0.9197, 0.7972, 0.92, 0.7972, 0.9285, 0.6829, 0.9284, 0.6829, 0.9197, 0.591, 0.9165, 0.591, 0.9115, 0.5985, 0.9115, 0.5985, 0.9165, 0.5717, 0.7648, 0.5737, 0.7648, 0.6819, 0.7651, 0.6819, 0.7736, 0.5677, 0.7735, 0.5676, 0.7648, 0.5523, 0.8189, 0.6089, 0.8189, 0.6089, 0.8756, 0.5523, 0.8756, 0.5998, 0.8941, 0.5998, 0.8891, 0.6073, 0.8891, 0.6073, 0.8941, 0.5487, 0.9141, 0.5562, 0.9141, 0.5562, 0.9166, 0.5487, 0.9166, 0.6353, 0.8592, 0.6656, 0.8592, 0.6656, 0.8795, 0.6353, 0.8795, 0.6353, 0.8592, 0.6353, 0.8795, 0.6335, 0.8795, 0.6335, 0.8572, 0.6339, 0.8572, 0.6339, 0.8592, 0.01122, 0.5408, 0.3358, 0.5408, 0.3358, 0.5474, 0.01122, 0.5474, 0.4528, 0.7906, 0.4522, 0.7737, 0.5671, 0.7737, 0.567, 0.7909, 0.4588, 0.7906, 0.5608, 0.7819, 0.5626, 0.7819, 0.5626, 0.7813, 0.5608, 0.7813, 0.4589, 0.7811, 0.4567, 0.7812, 0.4567, 0.7817, 0.4568, 0.7906, 0.5926, 0.8735, 0.5926, 0.8682, 0.5994, 0.8686, 0.6005, 0.8735, 0.4588, 0.8422, 0.4568, 0.8422, 0.4567, 0.8333, 0.4589, 0.8334, 0.4589, 0.8327, 0.5608, 0.8329, 0.5608, 0.8336, 0.667, 0.8071, 0.6746, 0.8071, 0.6746, 0.8092, 0.6753, 0.8092, 0.6753, 0.8098, 0.667, 0.8098, 0.3368, 0.581, 0.6614, 0.581, 0.6614, 0.5877, 0.3368, 0.5877, 0.4528, 0.8423, 0.4522, 0.8254, 0.5671, 0.8254, 0.567, 0.8426, 0.4588, 0.8422, 0.5608, 0.8336, 0.5626, 0.8335, 0.5626, 0.833, 0.5608, 0.8329, 0.4589, 0.8327, 0.4567, 0.8328, 0.4567, 0.8333, 0.4568, 0.8422, 0.6647, 0.8098, 0.6723, 0.8098, 0.6723, 0.812, 0.6731, 0.812, 0.6731, 0.8125, 0.6647, 0.8125, 0.5827, 0.8739, 0.5726, 0.8739, 0.5726, 0.8702, 0.5837, 0.8702, 0.5837, 0.871, 0.5827, 0.871, 0.4588, 0.7906, 0.4568, 0.7906, 0.4567, 0.7817, 0.4589, 0.7817, 0.4589, 0.7811, 0.5608, 0.7813, 0.5608, 0.7819, 0.4568, 0.7906, 0.4588, 0.7906, 0.567, 0.7909, 0.567, 0.7994, 0.4528, 0.7994, 0.4528, 0.7906, 0.5878, 0.793, 0.51, 0.793, 0.51, 0.7878, 0.5878, 0.7878, 0.5998, 0.8839, 0.5998, 0.8789, 0.6073, 0.8789, 0.6073, 0.8839, 0.4568, 0.8422, 0.4588, 0.8422, 0.567, 0.8426, 0.567, 0.851, 0.4528, 0.851, 0.4528, 0.8423, 0.5927, 0.8666, 0.5999, 0.867, 0.5994, 0.8686, 0.5926, 0.8682, 0.5744, 0.8666, 0.5816, 0.867, 0.5811, 0.8686, 0.5743, 0.8682, 0.6759, 0.8199, 0.6658, 0.8199, 0.6658, 0.8162, 0.6769, 0.8162, 0.6769, 0.817, 0.6759, 0.817, 0.01122, 0.5609, 0.3358, 0.5609, 0.3358, 0.5676, 0.01122, 0.5676, 0.4527, 0.8939, 0.4523, 0.877, 0.5671, 0.877, 0.567, 0.8942, 0.4588, 0.8939, 0.5608, 0.8852, 0.5626, 0.8852, 0.5626, 0.8846, 0.5608, 0.8845, 0.4589, 0.8844, 0.4567, 0.8844, 0.4567, 0.885, 0.4567, 0.8939, 0.5733, 0.9155, 0.5733, 0.9103, 0.5801, 0.9107, 0.5812, 0.9155, 0.689, 0.868, 0.6869, 0.868, 0.6869, 0.8591, 0.6891, 0.8592, 0.6891, 0.8585, 0.791, 0.8587, 0.791, 0.8594, 0.5878, 0.7505, 0.51, 0.7505, 0.51, 0.7454, 0.5878, 0.7453, 0.6625, 0.8125, 0.67, 0.8125, 0.67, 0.8147, 0.6708, 0.8147, 0.6708, 0.8152, 0.6625, 0.8152, 0.01122, 0.5743, 0.3358, 0.5743, 0.3358, 0.581, 0.01122, 0.581, 0.6829, 0.8681, 0.6825, 0.8512, 0.7973, 0.8512, 0.7972, 0.8684, 0.689, 0.868, 0.791, 0.8594, 0.7928, 0.8593, 0.7928, 0.8588, 0.791, 0.8587, 0.6891, 0.8585, 0.6869, 0.8586, 0.6869, 0.8591, 0.6869, 0.868, 0.6602, 0.8152, 0.6678, 0.8152, 0.6678, 0.8174, 0.6685, 0.8174, 0.6685, 0.818, 0.6602, 0.818, 0.6759, 0.8684, 0.6658, 0.8684, 0.6658, 0.8647, 0.6769, 0.8647, 0.6769, 0.8655, 0.6759, 0.8655, 0.4588, 0.8939, 0.4567, 0.8939, 0.4567, 0.885, 0.459, 0.885, 0.4589, 0.8844, 0.5608, 0.8845, 0.5608, 0.8852, 0.4567, 0.8939, 0.4588, 0.8939, 0.567, 0.8942, 0.567, 0.9026, 0.4527, 0.9026, 0.4527, 0.8939, 0.5878, 0.7877, 0.51, 0.7877, 0.51, 0.7825, 0.5878, 0.7825, 0.5743, 0.8735, 0.5743, 0.8682, 0.5811, 0.8686, 0.5822, 0.8735, 0.6869, 0.868, 0.689, 0.868, 0.7972, 0.8684, 0.7972, 0.8768, 0.6829, 0.8768, 0.6829, 0.8681, 0.5734, 0.9087, 0.5806, 0.9091, 0.5801, 0.9107, 0.5733, 0.9103, 0.5734, 0.9018, 0.5806, 0.9022, 0.5801, 0.9037, 0.5733, 0.9034, 0.599, 0.8588, 0.5889, 0.8588, 0.5889, 0.8552, 0.6, 0.8552, 0.6, 0.8559, 0.599, 0.8559, 0.6624, 0.5408, 0.987, 0.5408, 0.987, 0.5474, 0.6624, 0.5474, 0.6829, 0.8939, 0.6825, 0.877, 0.7973, 0.877, 0.7972, 0.8942, 0.689, 0.8939, 0.791, 0.8852, 0.7928, 0.8852, 0.7928, 0.8846, 0.791, 0.8845, 0.6891, 0.8844, 0.6869, 0.8844, 0.6869, 0.885, 0.6869, 0.8939, 0.5642, 0.9155, 0.5642, 0.9103, 0.571, 0.9107, 0.5721, 0.9155, 0.4588, 0.868, 0.4567, 0.868, 0.4567, 0.8591, 0.459, 0.8592, 0.4589, 0.8585, 0.5608, 0.8587, 0.5608, 0.8594, 0.6579, 0.818, 0.6655, 0.818, 0.6655, 0.8201, 0.6663, 0.8201, 0.6663, 0.8207, 0.6579, 0.8207, 0.01122, 0.5676, 0.3358, 0.5676, 0.3358, 0.5743, 0.01122, 0.5743, 0.4527, 0.8681, 0.4523, 0.8512, 0.5671, 0.8512, 0.567, 0.8684, 0.4588, 0.868, 0.5608, 0.8594, 0.5626, 0.8593, 0.5626, 0.8588, 0.5608, 0.8587, 0.4589, 0.8585, 0.4567, 0.8586, 0.4567, 0.8591, 0.4567, 0.868, 0.6557, 0.8207, 0.6632, 0.8207, 0.6632, 0.8228, 0.664, 0.8228, 0.664, 0.8234, 0.6557, 0.8234, 0.689, 0.8939, 0.6869, 0.8939, 0.6869, 0.885, 0.6891, 0.885, 0.6891, 0.8844, 0.791, 0.8845, 0.791, 0.8852, 0.6869, 0.8939, 0.689, 0.8939, 0.7972, 0.8942, 0.7972, 0.9026, 0.6829, 0.9026, 0.6829, 0.8939, 0.5733, 0.9086, 0.5733, 0.9034, 0.5801, 0.9037, 0.5812, 0.9086, 0.4567, 0.868, 0.4588, 0.868, 0.567, 0.8684, 0.567, 0.8768, 0.4527, 0.8768, 0.4527, 0.8681, 0.5726, 0.8348, 0.6029, 0.8348, 0.6029, 0.8551, 0.5726, 0.8551, 0.5825, 0.9018, 0.5897, 0.9022, 0.5893, 0.9037, 0.5825, 0.9034, 0.5827, 0.8852, 0.5726, 0.8852, 0.5726, 0.8815, 0.5837, 0.8815, 0.5837, 0.8823, 0.5827, 0.8823, 0.3368, 0.5743, 0.6614, 0.5743, 0.6614, 0.581, 0.3368, 0.581, 0.5678, 0.9197, 0.5674, 0.9028, 0.6822, 0.9028, 0.6821, 0.92, 0.5739, 0.9197, 0.6759, 0.911, 0.6777, 0.911, 0.6777, 0.9104, 0.6759, 0.9103, 0.574, 0.9102, 0.5718, 0.9102, 0.5718, 0.9108, 0.5718, 0.9197, 0.5835, 0.8735, 0.5835, 0.8682, 0.5903, 0.8686, 0.5914, 0.8735, 0.574, 0.8422, 0.5719, 0.8422, 0.5719, 0.8333, 0.5741, 0.8334, 0.5741, 0.8327, 0.676, 0.8329, 0.6759, 0.8336, 0.6534, 0.8234, 0.661, 0.8234, 0.661, 0.8256, 0.6617, 0.8256, 0.6617, 0.8261, 0.6534, 0.8261, 0.6624, 0.5475, 0.987, 0.5475, 0.987, 0.5542, 0.6624, 0.5542, 0.5679, 0.8423, 0.5674, 0.8254, 0.6823, 0.8254, 0.6822, 0.8426, 0.574, 0.8422, 0.6759, 0.8336, 0.6778, 0.8335, 0.6778, 0.833, 0.676, 0.8329, 0.5741, 0.8327, 0.5718, 0.8328, 0.5719, 0.8333, 0.5719, 0.8422, 0.6511, 0.8261, 0.6587, 0.8261, 0.6587, 0.8283, 0.6595, 0.8283, 0.6595, 0.8288, 0.6511, 0.8288, 0.5939, 0.8664, 0.5838, 0.8664, 0.5838, 0.8627, 0.595, 0.8627, 0.595, 0.8634, 0.5939, 0.8634, 0.5739, 0.9197, 0.5718, 0.9197, 0.5718, 0.9108, 0.574, 0.9108, 0.574, 0.9102, 0.6759, 0.9103, 0.6759, 0.911, 0.5718, 0.9197, 0.5739, 0.9197, 0.6821, 0.92, 0.6821, 0.9285, 0.5678, 0.9284, 0.5678, 0.9197, 0.5825, 0.9086, 0.5825, 0.9034, 0.5893, 0.9037, 0.5904, 0.9086, 0.5719, 0.8422, 0.574, 0.8422, 0.6822, 0.8426, 0.6822, 0.851, 0.568, 0.851, 0.5679, 0.8423, 0.5835, 0.8666, 0.5907, 0.867, 0.5903, 0.8686, 0.5835, 0.8682, 0.5642, 0.9018, 0.5714, 0.9022, 0.571, 0.9037, 0.5642, 0.9034, 0.6759, 0.8161, 0.6658, 0.8161, 0.6658, 0.8125, 0.6769, 0.8125, 0.6769, 0.8132, 0.6759, 0.8132, 0.6624, 0.5676, 0.987, 0.5676, 0.987, 0.5743, 0.6624, 0.5743, 0.683, 0.8164, 0.6826, 0.7995, 0.7974, 0.7995, 0.7973, 0.8168, 0.689, 0.8164, 0.791, 0.8077, 0.7929, 0.8077, 0.7929, 0.8071, 0.7911, 0.8071, 0.6892, 0.8069, 0.6869, 0.807, 0.687, 0.8075, 0.687, 0.8164, 0.6638, 0.8101, 0.6348, 0.8099, 0.6348, 0.8063, 0.6648, 0.8062, 0.6649, 0.8069, 0.6638, 0.8072, 0.4587, 0.7646, 0.4567, 0.7646, 0.4567, 0.7557, 0.4589, 0.7558, 0.4589, 0.7551, 0.5606, 0.7554, 0.5606, 0.7561, 0.6489, 0.8288, 0.6564, 0.8288, 0.6564, 0.831, 0.6572, 0.831, 0.6572, 0.8316, 0.6489, 0.8316, 0.6624, 0.5743, 0.987, 0.5743, 0.987, 0.581, 0.6624, 0.581, 0.6022, 0.8812, 0.6174, 0.8812, 0.6174, 0.8848, 0.6012, 0.8848, 0.6012, 0.8841, 0.6022, 0.8841, 0.4527, 0.7646, 0.4522, 0.7402, 0.5666, 0.7402, 0.5668, 0.7651, 0.4587, 0.7646, 0.5606, 0.7561, 0.5624, 0.756, 0.5624, 0.7555, 0.5606, 0.7554, 0.4589, 0.7551, 0.4567, 0.7552, 0.4567, 0.7557, 0.4567, 0.7646, 0.689, 0.8164, 0.687, 0.8164, 0.687, 0.8075, 0.6892, 0.8076, 0.6892, 0.8069, 0.7911, 0.8071, 0.791, 0.8077, 0.687, 0.8164, 0.689, 0.8164, 0.7973, 0.8168, 0.7973, 0.8252, 0.683, 0.8252, 0.683, 0.8164, 0.5642, 0.9086, 0.5642, 0.9034, 0.571, 0.9037, 0.5721, 0.9086, 0.4567, 0.7646, 0.4587, 0.7646, 0.5668, 0.7651, 0.5668, 0.7736, 0.4527, 0.7733, 0.4527, 0.7646, 0.6174, 0.8848, 0.6174, 0.8812, 0.6477, 0.8812, 0.6477, 0.8848, 0.5545, 0.8654, 0.552, 0.8617, 0.5516, 0.8571, 0.5561, 0.86, 0.556, 0.8611, 0.5557, 0.8609, 0.5487, 0.8715, 0.5487, 0.8602, 0.5509, 0.8633, 0.5522, 0.8696, 0.5494, 0.8708, 0.5494, 0.8715, 0.6675, 0.7858, 0.6675, 0.7822, 0.6776, 0.7829, 0.6776, 0.7858, 0.6047, 0.8107, 0.5759, 0.8107, 0.5726, 0.783, 0.5744, 0.7822, 0.4486, 0.7989, 0.4471, 0.7331, 0.4471, 0.7331, 0.4486, 0.7989, 0.4471, 0.7331, 0.4471, 0.7331, 0.4471, 0.7331, 0.4471, 0.7331, 0.7151, 0.7447, 0.6687, 0.7447, 0.6687, 0.79, 0.7151, 0.79, 0.4471, 0.7331, 0.4471, 0.7331, 0.5487, 0.9017, 0.5487, 0.9017, 0.5554, 0.9021, 0.5554, 0.9021, 0.5554, 0.9021, 0.5554, 0.9021, 0.6687, 0.7447, 0.6428, 0.7447, 0.6428, 0.79, 0.6687, 0.79, 0.6511, 0.8288, 0.6489, 0.8288, 0.6511, 0.8261, 0.6511, 0.8261, 0.6534, 0.8234, 0.6534, 0.8261, 0.6557, 0.8234, 0.6534, 0.8234, 0.6557, 0.8207, 0.6557, 0.8207, 0.6579, 0.818, 0.6579, 0.8207, 0.6602, 0.818, 0.6579, 0.818, 0.6602, 0.8152, 0.6602, 0.8152, 0.6625, 0.8125, 0.6625, 0.8152, 0.6647, 0.8125, 0.6625, 0.8125, 0.6647, 0.8098, 0.6647, 0.8098, 0.667, 0.8071, 0.667, 0.8098, 0.5364, 0.8868, 0.6407, 0.7616, 0.6407, 0.8868, 0.526, 0.886, 0.5964, 0.8015, 0.5964, 0.886, 0.6738, 0.8016, 0.6715, 0.8016, 0.6738, 0.7989, 0.6738, 0.7989, 0.6761, 0.7962, 0.6761, 0.7989, 0.6783, 0.7962, 0.6761, 0.7962, 0.6783, 0.7935, 0.6783, 0.7935, 0.6806, 0.7907, 0.6806, 0.7935, 0.4737, 0.8635, 0.4737, 0.8635, 0.7537, 0.8605, 0.7547, 0.8615, 0.6428, 0.8316, 0.6489, 0.8288, 0.6489, 0.8316, 0.5902, 0.8993, 0.5717, 0.8858, 0.6084, 0.776, 0.708, 0.9065, 0.6996, 0.9061, 0.6911, 0.9056, 0.6827, 0.9051, 0.6743, 0.9045, 0.6659, 0.904, 0.6575, 0.9035, 0.6491, 0.903, 0.6407, 0.9025, 0.6323, 0.9019, 0.6239, 0.9014, 0.6155, 0.9009, 0.6071, 0.9004, 0.5987, 0.8998, 0.4471, 0.7331, 0.5487, 0.9017, 0.5487, 0.9166, 0.4471, 0.7331, 0.5629, 0.9289, 0.5085, 0.9289, 0.5085, 0.7656, 0.5629, 0.7656, 0.4471, 0.7331, 0.4471, 0.7331, 0.4471, 0.7331, 0.4471, 0.7331, 0.6215, 0.9317, 0.6215, 0.7548, 0.4888, 0.7548, 0.4888, 0.9317, 0.4486, 0.7989, 0.4486, 0.7989, 0.4888, 0.9317, 0.6215, 0.9317, 0.6215, 0.9317, 0.4888, 0.9317, 0.4888, 0.7548, 0.6215, 0.7548, 0.3502, 0.5689, 0.6154, 0.5689, 0.6154, 0.5816, 0.3502, 0.5816, 0.5815, 0.9112, 0.5811, 0.8727, 0.6977, 0.8727, 0.6979, 0.9112, 0.62, 0.9113, 0.62, 0.9168, 0.6239, 0.9168, 0.6239, 0.9182, 0.5811, 0.9182, 0.5811, 0.9113, 0.4486, 0.7989, 0.4486, 0.7989, 0.4471, 0.7331, 0.4471, 0.7331, 0.4486, 0.7989, 0.6215, 0.9317, 0.4888, 0.9317, 0.4486, 0.7989, 0.6173, 0.9289, 0.5629, 0.9289, 0.5629, 0.7656, 0.6173, 0.7656, 0.5647, 0.8851, 0.5642, 0.8851, 0.5642, 0.8856, 0.5621, 0.8856, 0.5621, 0.9001, 0.5647, 0.9001])
me_cube.materials.append(mat_material)
me_cube.use_remesh_preserve_volume = False
me_cube.use_remesh_preserve_attributes = False
me_cube.use_mirror_vertex_groups = False
me_cube.update()

# ---- objects
ob_1_1000_treppe = bpy.data.objects.new('1_1000_Treppe', me_cube)

# ---- transforms, parenting, visibility, modifiers, constraints
ob_1_1000_treppe.location = (0.0, 0.0, 0.09)
ob_1_1000_treppe.lock_rotations_4d = False
ob_1_1000_treppe.empty_display_type = 'ARROWS'
ob_1_1000_treppe.lineart.crease_threshold = 0.0

# ---- collection membership
col_collection_1.objects.link(ob_1_1000_treppe)

# ---- scene / render settings (as saved in the file)
scene.frame_start = 1; scene.frame_end = 250; scene.frame_set(0)
scene.render.engine = 'BLENDER_EEVEE_NEXT'
scene.render.resolution_percentage = 50
scene.render.dither_intensity = 0.0
scene.cycles.use_denoising = False
scene.cycles.samples = 128
scene.cycles.sampling_pattern = 'TABULATED_SOBOL'
scene.cycles.use_adaptive_sampling = False
scene.cycles.use_light_tree = False
scene.view_settings.view_transform = 'Standard'
bpy.context.view_layer.update()

# ---- added for rendering (the .blend has no active camera and no usable light): camera, sun
cam_auto = bpy.data.cameras.new('AutoCamera')
cam_auto.lens = 50.0
cam_auto.sensor_width = 36.0
cam_auto.clip_end = 1000.0
ob_auto_camera = bpy.data.objects.new('AutoCamera', cam_auto)
scene.collection.objects.link(ob_auto_camera)
ob_auto_camera.location = (15.6391, -23.9243, 19.9995)
ob_auto_camera.rotation_euler = (1.09748, -7.21219e-08, 0.694738)
scene.camera = ob_auto_camera
light_auto_sun = bpy.data.lights.new('AutoSun', 'SUN')
light_auto_sun.energy = 3.0
light_auto_sun.angle = 0.0523599
ob_auto_sun = bpy.data.objects.new('AutoSun', light_auto_sun)
scene.collection.objects.link(ob_auto_sun)
ob_auto_sun.rotation_euler = (0.872665, 0.174533, 0.523599)
bpy.context.view_layer.update()
